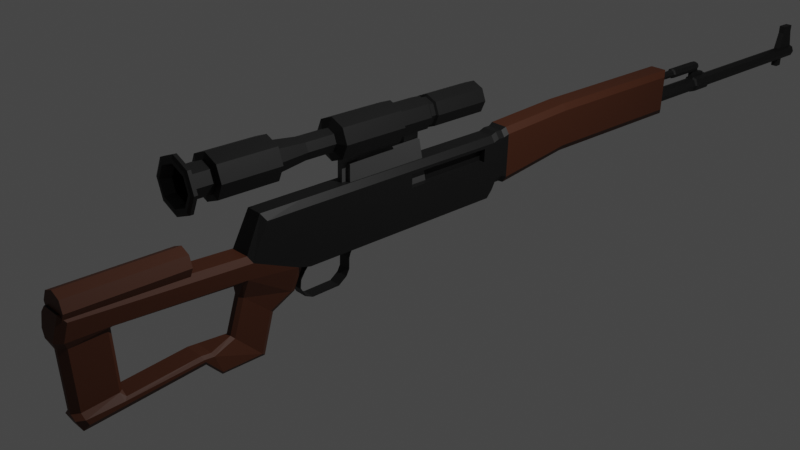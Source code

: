 # Source: Dragunov.blend  (saved by Blender 2.80.75; exported with 4.5.12 LTS)
import bpy
from mathutils import Matrix  # noqa: F401  (used for matrix-valued properties, if any)

bpy.ops.wm.read_factory_settings(use_empty=True)
scene = bpy.context.scene
scene.name = 'Scene'

# ---- collections
col_collection = bpy.data.collections.new('Collection'); scene.collection.children.link(col_collection)

# ---- materials (node trees are filled in below, after node groups)
mat_body = bpy.data.materials.new('Body')
mat_body.alpha_threshold = 0.0
mat_body.use_transparent_shadow = False
mat_body.line_color = (0.0, 0.0, 0.0, 1.0)
mat_wood = bpy.data.materials.new('Wood')
mat_wood.use_transparent_shadow = False
mat_secondary = bpy.data.materials.new('Secondary')
mat_secondary.use_transparent_shadow = False

# ---- material node trees
mat_body.use_nodes = True; mat_body.node_tree.nodes.clear()
_N = mat_body.node_tree.nodes; _L = mat_body.node_tree.links
n0 = _N.new('ShaderNodeOutputMaterial'); n0.name = 'Material Output'; n0.location = (300, 300)
n1 = _N.new('ShaderNodeBsdfPrincipled'); n1.name = 'Principled BSDF'; n1.location = (10, 300)
n1.distribution = 'GGX'
n1.subsurface_method = 'BURLEY'
n1.inputs[0].default_value = (0.02635, 0.02635, 0.02635, 1.0)
n1.inputs[1].default_value = 0.6909
n1.inputs[2].default_value = 0.5227
n1.inputs[3].default_value = 1.45
n1.inputs[27].default_value = (0.0, 0.0, 0.0, 1.0)
n1.inputs[28].default_value = 1.0
_L.new(n1.outputs[0], n0.inputs[0])
n0.is_active_output = True
mat_wood.use_nodes = True; mat_wood.node_tree.nodes.clear()
_N = mat_wood.node_tree.nodes; _L = mat_wood.node_tree.links
n0 = _N.new('ShaderNodeOutputMaterial'); n0.name = 'Material Output'; n0.location = (300, 300)
n1 = _N.new('ShaderNodeBsdfPrincipled'); n1.name = 'Principled BSDF'; n1.location = (10, 300)
n1.distribution = 'GGX'
n1.subsurface_method = 'BURLEY'
n1.inputs[0].default_value = (0.07221, 0.01928, 0.00583, 1.0)
n1.inputs[2].default_value = 0.6
n1.inputs[3].default_value = 1.45
n1.inputs[27].default_value = (0.0, 0.0, 0.0, 1.0)
n1.inputs[28].default_value = 1.0
_L.new(n1.outputs[0], n0.inputs[0])
n0.is_active_output = True
mat_secondary.use_nodes = True; mat_secondary.node_tree.nodes.clear()
_N = mat_secondary.node_tree.nodes; _L = mat_secondary.node_tree.links
n0 = _N.new('ShaderNodeOutputMaterial'); n0.name = 'Material Output'; n0.location = (300, 300)
n1 = _N.new('ShaderNodeBsdfPrincipled'); n1.name = 'Principled BSDF'; n1.location = (10, 300)
n1.distribution = 'GGX'
n1.subsurface_method = 'BURLEY'
n1.inputs[0].default_value = (0.09363, 0.09363, 0.09363, 1.0)
n1.inputs[1].default_value = 0.3136
n1.inputs[3].default_value = 1.45
n1.inputs[27].default_value = (0.0, 0.0, 0.0, 1.0)
n1.inputs[28].default_value = 1.0
_L.new(n1.outputs[0], n0.inputs[0])
n0.is_active_output = True

# ---- world
world_world = bpy.data.worlds.new('World'); scene.world = world_world
world_world.use_nodes = True; world_world.node_tree.nodes.clear()
_N = world_world.node_tree.nodes; _L = world_world.node_tree.links
n0 = _N.new('ShaderNodeOutputWorld'); n0.name = 'World Output'; n0.location = (300, 300)
n1 = _N.new('ShaderNodeBackground'); n1.name = 'Background'; n1.location = (10, 300)
n1.inputs[0].default_value = (0.05088, 0.05088, 0.05088, 1.0)
_L.new(n1.outputs[0], n0.inputs[0])
n0.is_active_output = True
world_world.color = (0.05088, 0.05088, 0.05088)
world_world.use_sun_shadow = False
world_world.sun_shadow_jitter_overblur = 0.0

# ---- cameras
cam_camera = bpy.data.cameras.new('Camera')
cam_camera.clip_end = 100.0
cam_camera.ortho_scale = 7.314

# ---- lights
light_light = bpy.data.lights.new('Light', 'POINT')
light_light.transmission_factor = 0.0
light_light.energy = 1000.0
light_light.shadow_soft_size = 0.1
light_light.shadow_maximum_resolution = 0.006
light_light.use_absolute_resolution = True

# ---- meshes
me_cube = bpy.data.meshes.new('Cube')
me_cube.from_pydata([(-1.029e-08, -1.936, 0.09249), (-1.029e-08, -3.135, 0.09249), (0.1106, -1.936, 0.04668), (0.1106, -3.135, 0.04668), (0.1564, -1.936, -0.06392), (0.1564, -3.135, -0.06392), (0.1106, -1.936, -0.1745), (0.1106, -3.135, -0.1745), (-2.397e-08, -1.936, -0.2203), (-2.397e-08, -3.135, -0.2203), (-0.1106, -1.936, -0.1745), (-0.1106, -3.135, -0.1745), (-0.1564, -1.936, -0.06392), (-0.1564, -3.135, -0.06392), (-0.1106, -1.936, 0.04668), (-0.1106, -3.135, 0.04668), (0.1351, 1.854, 0.126), (0.08753, 1.854, 0.1954), (0.08774, 1.854, -0.4926), (0.1351, 1.854, -0.4149), (0.1351, 1.786, -0.4926), (0.08745, -0.7122, 0.1954), (0.1351, -0.7122, 0.1261), (0.1372, -0.7878, -0.4536), (0.08685, -0.7122, -0.4926), (0.1351, -0.6441, -0.4926), (0.1351, -0.7122, -0.4246), (-0.08788, 1.854, 0.1954), (-0.1351, 1.854, 0.126), (-0.1351, 1.854, -0.4149), (-0.08774, 1.854, -0.4926), (-0.1351, 1.786, -0.4926), (-0.1351, -0.7122, 0.1261), (-0.08791, -0.7122, 0.1954), (-0.08672, -0.7122, -0.4926), (-0.1372, -0.7859, -0.4546), (-0.1351, -0.7122, -0.4246), (-0.1351, -0.6441, -0.4926), (-0.1428, -1.297, -0.2339), (-0.1058, -1.341, -0.1678), (-0.1385, -1.13, 0.1254), (-0.08793, -1.173, 0.1942), (0.1385, -1.13, 0.1254), (0.08732, -1.173, 0.1942), (0.105, -1.341, -0.1678), (0.1423, -1.299, -0.2364), (-0.0234, -0.7578, -0.7547), (-0.07684, -0.8321, -0.7163), (0.07695, -0.8336, -0.7156), (0.02354, -0.7578, -0.7547), (-0.007428, -1.002, -0.8978), (-0.05567, -1.062, -0.8485), (0.05567, -1.062, -0.8483), (0.007582, -1.002, -0.8978), (-0.007395, -1.113, -1.326), (-0.05567, -1.172, -1.27), (0.05567, -1.171, -1.271), (0.007577, -1.113, -1.326), (-0.08671, -1.649, -1.274), (-0.1351, -1.673, -1.218), (0.1351, -1.672, -1.22), (0.08693, -1.649, -1.274), (-0.08655, -1.819, -1.103), (-0.1351, -1.853, -1.036), (0.1351, -1.851, -1.04), (0.08684, -1.819, -1.103), (-0.1351, -3.009, -1.166), (-0.08587, -3.044, -1.241), (0.1351, -3.007, -1.171), (0.08635, -3.044, -1.241), (-0.08528, -3.107, -1.119), (-0.1351, -3.038, -1.111), (0.1351, -3.038, -1.111), (0.08591, -3.107, -1.119), (-0.1351, -2.607, -1.121), (-0.08628, -2.572, -1.188), (0.1351, -2.604, -1.125), (0.08665, -2.572, -1.188), (-0.01977, -3.112, -1.078), (-0.07114, -3.042, -1.07), (0.07114, -3.043, -1.07), (0.02148, -3.112, -1.078), (-0.01976, -3.16, -0.4416), (-0.07114, -3.091, -0.4338), (0.07114, -3.091, -0.4338), (0.02173, -3.16, -0.4416), (-0.1152, -3.133, -0.3468), (-0.06372, -3.207, -0.3433), (-0.1247, -3.195, -0.2777), (0.1152, -3.134, -0.3468), (0.06621, -3.207, -0.3433), (-0.1058, -3.161, -0.08127), (-0.1434, -3.172, -0.1474), (0.143, -3.101, -0.1539), (0.1044, -3.161, -0.08127), (0.143, -2.638, -0.1756), (0.1047, -2.626, -0.1067), (-0.1434, -2.637, -0.1728), (-0.1058, -2.626, -0.1067), (0.08773, 1.921, -0.3643), (0.1351, 1.921, -0.2893), (-0.1351, 1.921, -0.2893), (-0.08773, 1.921, -0.3643), (0.1351, 1.921, 0.15), (0.08758, 1.921, 0.2194), (-0.08784, 1.921, 0.2194), (-0.1351, 1.921, 0.15), (0.08769, 2.006, -0.3643), (0.1351, 2.006, -0.2902), (-0.1351, 2.006, -0.2902), (-0.08769, 2.006, -0.3643), (0.1351, 2.006, 0.1499), (0.08758, 2.006, 0.2194), (-0.08778, 2.006, 0.2194), (-0.1351, 2.006, 0.1499), (0.09945, 2.063, -0.3897), (0.1468, 2.063, -0.3164), (-0.1468, 2.063, -0.3164), (-0.09946, 2.063, -0.3897), (0.1468, 2.063, 0.1754), (0.09938, 2.063, 0.2448), (-0.09953, 2.063, 0.2448), (-0.1468, 2.063, 0.1754), (0.09949, 3.019, -0.2607), (0.1468, 3.019, -0.188), (-0.1468, 3.019, -0.188), (-0.09949, 3.019, -0.2607), (0.1468, 3.019, 0.2267), (0.09945, 3.019, 0.296), (-0.09956, 3.019, 0.296), (-0.1468, 3.019, 0.2267), (0.1468, 4.916, -0.1882), (0.0995, 4.984, -0.2607), (-0.09951, 4.984, -0.2607), (-0.1468, 4.984, -0.1882), (0.1468, 4.916, 0.2267), (0.09949, 4.984, 0.296), (-0.1468, 4.984, 0.2267), (-0.09957, 4.984, 0.296), (-0.08783, -1.387, -0.4298), (-0.1223, -1.349, -0.3996), (0.1223, -1.349, -0.3996), (0.08783, -1.387, -0.4298), (-0.05567, -1.362, -0.6), (-0.02848, -1.395, -0.5729), (0.02848, -1.395, -0.5729), (0.05567, -1.363, -0.5998), (-0.05567, -1.474, -0.9838), (-0.02858, -1.506, -0.9535), (0.02858, -1.506, -0.9535), (0.05567, -1.474, -0.9836), (-0.1351, -1.757, -1.023), (-0.108, -1.772, -0.9886), (0.108, -1.772, -0.9886), (0.1351, -1.757, -1.023), (-0.1351, -1.864, -1.015), (-0.1079, -1.881, -0.9812), (0.1079, -1.881, -0.9812), (0.1351, -1.864, -1.015), (-0.1351, -2.668, -1.091), (-0.1077, -2.635, -1.066), (0.1077, -2.635, -1.066), (0.1351, -2.669, -1.091), (-0.07114, -2.675, -1.029), (-0.04308, -2.639, -1.025), (0.04308, -2.639, -1.025), (0.07114, -2.676, -1.029), (-0.07114, -2.724, -0.3925), (-0.04306, -2.688, -0.3885), (0.04306, -2.688, -0.3885), (0.07114, -2.724, -0.3925), (-0.1184, -2.702, -0.3453), (-0.08765, -2.672, -0.3688), (0.08765, -2.672, -0.3688), (0.1184, -2.703, -0.3453), (0.04577, 5.297, 0.2099), (-1.562e-08, 5.297, 0.2288), (-1.618e-08, 5.277, 0.2114), (-1.618e-08, 4.974, 0.2114), (0.03348, 5.277, 0.1976), (0.03348, 4.974, 0.1976), (0.04734, 5.277, 0.1641), (0.04734, 4.974, 0.1641), (0.03348, 5.277, 0.1306), (0.03348, 4.974, 0.1306), (-2.032e-08, 5.277, 0.1168), (-2.032e-08, 4.974, 0.1168), (-0.03348, 5.277, 0.1306), (-0.03348, 4.974, 0.1306), (-0.04734, 5.277, 0.1641), (-0.04734, 4.974, 0.1641), (-0.03348, 5.277, 0.1976), (-0.03348, 4.974, 0.1976), (0.06473, 5.297, 0.1641), (0.04577, 5.297, 0.1183), (-2.128e-08, 5.297, 0.09937), (-0.04577, 5.297, 0.1183), (-0.06473, 5.297, 0.1641), (-0.04577, 5.297, 0.2099), (-0.04577, 5.778, 0.2099), (-1.562e-08, 5.778, 0.2288), (-0.06473, 5.778, 0.1641), (-0.04577, 5.778, 0.1183), (-2.128e-08, 5.778, 0.09937), (0.04577, 5.778, 0.1183), (0.06473, 5.778, 0.1641), (0.04577, 5.778, 0.2099), (-0.03316, 5.83, 0.1973), (-1.581e-08, 5.83, 0.211), (-0.0469, 5.83, 0.1641), (-0.03316, 5.83, 0.1309), (-1.991e-08, 5.83, 0.1172), (0.03316, 5.83, 0.1309), (0.0469, 5.83, 0.1641), (0.03316, 5.83, 0.1973), (0.07522, 5.774, 0.004269), (-1.365e-08, 5.774, 0.03543), (-1.449e-08, 5.75, 0.01748), (-1.449e-08, 4.934, 0.01748), (0.06253, 5.75, -0.008421), (0.06253, 4.934, -0.008421), (0.08843, 5.75, -0.07095), (0.08843, 4.934, -0.07095), (0.06253, 5.75, -0.1335), (0.06253, 4.934, -0.1335), (-2.222e-08, 5.75, -0.1594), (-2.222e-08, 4.934, -0.1594), (-0.06253, 5.75, -0.1335), (-0.06253, 4.934, -0.1335), (-0.08843, 5.75, -0.07095), (-0.08843, 4.934, -0.07095), (-0.06253, 5.75, -0.008421), (-0.06253, 4.934, -0.008421), (0.1064, 5.774, -0.07095), (0.07522, 5.774, -0.1462), (-2.295e-08, 5.774, -0.1773), (-0.07522, 5.774, -0.1462), (-0.1064, 5.774, -0.07095), (-0.07522, 5.774, 0.004269), (-0.07522, 6.045, 0.00427), (-1.365e-08, 6.045, 0.03543), (-0.1064, 6.045, -0.07095), (-0.07522, 6.045, -0.1462), (-2.295e-08, 6.045, -0.1773), (0.07522, 6.045, -0.1462), (0.1064, 6.045, -0.07095), (0.07522, 6.045, 0.00427), (-0.06061, 6.07, -0.01034), (-1.416e-08, 6.07, 0.01476), (-0.08571, 6.07, -0.07095), (-0.06061, 6.07, -0.1316), (-2.166e-08, 6.07, -0.1567), (0.06061, 6.07, -0.1316), (0.08571, 6.07, -0.07095), (0.06061, 6.07, -0.01034), (-0.06061, 8.233, -0.01035), (-1.416e-08, 8.233, 0.01476), (-0.08571, 8.233, -0.07095), (-0.06061, 8.233, -0.1316), (-2.166e-08, 8.233, -0.1567), (0.06061, 8.233, -0.1316), (0.08571, 8.233, -0.07095), (0.06061, 8.233, -0.01035), (-0.02684, 5.728, 0.002699), (-0.02684, 5.728, 0.06923), (-0.02684, 5.978, 0.002699), (-0.02684, 5.978, 0.06923), (0.02684, 5.728, 0.002699), (0.02684, 5.728, 0.06923), (0.02684, 5.978, 0.002699), (0.02684, 5.978, 0.06923), (-0.02684, 5.736, 0.08321), (-0.02684, 5.868, 0.08321), (0.02684, 5.868, 0.08321), (0.02684, 5.736, 0.08321), (-0.02684, 5.736, 0.1552), (-0.02684, 5.816, 0.1552), (0.02684, 5.816, 0.1552), (0.02684, 5.736, 0.1552), (-0.04048, 7.903, -0.2405), (-0.04048, 7.903, -0.01357), (-0.04048, 7.999, -0.2405), (-0.04048, 7.999, -0.01357), (0.04048, 7.903, -0.2405), (0.04048, 7.903, -0.01357), (0.04048, 7.999, -0.2405), (0.04048, 7.999, -0.01357), (-0.04048, 7.906, 0.007919), (-0.04048, 8.198, 0.007919), (0.04048, 8.198, 0.007919), (0.04048, 7.906, 0.007919), (-0.04048, 7.969, 0.2201), (-0.04048, 8.146, 0.2201), (0.04048, 8.146, 0.2201), (0.04048, 7.969, 0.2201), (-0.04048, 7.969, 0.3109), (-0.04048, 8.146, 0.3109), (0.04048, 8.146, 0.3109), (0.04048, 7.969, 0.3109), (-0.1351, -0.6302, -0.4926), (0.1351, -0.6302, -0.4926), (-0.1351, -0.6214, -0.4926), (0.1351, -0.6214, -0.4926), (-0.06853, -0.6302, -0.5302), (0.06345, -0.6302, -0.5302), (-0.06853, -0.6214, -0.5302), (0.06345, -0.6214, -0.5302), (-0.06853, -0.6618, -0.5631), (0.06345, -0.6618, -0.5631), (-0.06853, -0.6539, -0.567), (0.06345, -0.6539, -0.567), (-0.06853, -0.7105, -0.6415), (0.06345, -0.7105, -0.6415), (-0.06853, -0.7025, -0.6454), (0.06345, -0.7025, -0.6454), (-0.06853, -0.7174, -0.7356), (0.06345, -0.7174, -0.7356), (-0.06853, -0.7094, -0.7317), (0.06345, -0.7094, -0.7317), (-0.06853, -0.6604, -0.8332), (0.06345, -0.6604, -0.8332), (-0.06853, -0.6524, -0.8293), (0.06345, -0.6524, -0.8293), (-0.06853, -0.5641, -0.8763), (0.06345, -0.5641, -0.8763), (-0.06853, -0.5645, -0.8675), (0.06345, -0.5645, -0.8675), (-0.06853, -0.2351, -0.8693), (0.06345, -0.2351, -0.8693), (-0.06853, -0.2355, -0.8605), (0.06345, -0.2355, -0.8605), (-0.06853, -0.1376, -0.7997), (0.06345, -0.1376, -0.7997), (-0.06853, -0.1446, -0.7942), (0.06345, -0.1446, -0.7942), (-0.06853, -0.1033, -0.7302), (0.06345, -0.1033, -0.7302), (-0.06853, -0.1121, -0.7316), (0.06345, -0.1121, -0.7316), (-0.06853, -0.102, -0.6086), (0.06345, -0.102, -0.6086), (-0.06853, -0.1107, -0.61), (0.06345, -0.1107, -0.61), (-0.06853, -0.08708, -0.5623), (0.06345, -0.08708, -0.5623), (-0.06853, -0.0959, -0.5615), (0.06345, -0.0959, -0.5615), (-0.06853, -0.05394, -0.505), (0.06345, -0.05394, -0.505), (-0.06853, -0.06276, -0.5042), (0.06345, -0.06277, -0.5042), (-0.06314, -0.04904, -0.4515), (0.124, -0.04904, -0.4515), (-0.06314, -0.05786, -0.4507), (0.124, -0.05786, -0.4507), (-0.03075, -0.17, 0.1206), (-0.03075, -0.17, 0.4647), (-0.03075, 0.01797, 0.1206), (-0.03075, 0.01797, 0.4647), (0.03075, -0.17, 0.1206), (0.03075, -0.17, 0.4647), (0.03075, 0.01797, 0.1206), (0.03075, 0.01797, 0.4647), (-0.03075, 0.6275, 0.1206), (-0.03075, 0.6275, 0.4867), (-0.03075, 0.8155, 0.1206), (-0.03075, 0.8155, 0.4867), (0.03075, 0.6275, 0.1206), (0.03075, 0.6275, 0.4867), (0.03075, 0.8155, 0.1206), (0.03075, 0.8155, 0.4867), (-8.028e-09, 0.4632, 0.8663), (-8.028e-09, -0.2679, 0.8663), (0.1548, 0.4632, 0.8022), (0.1548, -0.2679, 0.8022), (0.2189, 0.4632, 0.6474), (0.2189, -0.2679, 0.6474), (0.1548, 0.4632, 0.4926), (0.1548, -0.2679, 0.4926), (-2.716e-08, 0.4632, 0.4285), (-2.716e-08, -0.2679, 0.4285), (-0.1548, 0.4632, 0.4926), (-0.1548, -0.2679, 0.4926), (-0.2189, 0.4632, 0.6474), (-0.2189, -0.2679, 0.6474), (-0.1548, 0.4632, 0.8022), (-0.1548, -0.2679, 0.8022), (-1.199e-08, 0.4954, 0.8265), (0.1266, 0.4954, 0.774), (0.179, 0.4954, 0.6474), (0.1266, 0.4954, 0.5208), (-2.764e-08, 0.4954, 0.4684), (-0.1266, 0.4954, 0.5208), (-0.179, 0.4954, 0.6474), (-0.1266, 0.4954, 0.774), (-1.199e-08, 0.8552, 0.8265), (0.1266, 0.8552, 0.774), (0.179, 0.8552, 0.6474), (0.1266, 0.8552, 0.5208), (-2.764e-08, 0.8552, 0.4684), (-0.1266, 0.8552, 0.5208), (-0.179, 0.8552, 0.6474), (-0.1266, 0.8552, 0.774), (-1.519e-08, 0.8826, 0.7999), (0.1078, 0.8826, 0.7552), (0.1525, 0.8826, 0.6474), (0.1078, 0.8826, 0.5396), (-2.852e-08, 0.8826, 0.4949), (-0.1078, 0.8826, 0.5396), (-0.1525, 0.8826, 0.6474), (-0.1078, 0.8826, 0.7552), (-1.519e-08, 0.9401, 0.7999), (0.1078, 0.9401, 0.7552), (0.1525, 0.9401, 0.6474), (0.1078, 0.9401, 0.5396), (-2.852e-08, 0.9401, 0.4949), (-0.1078, 0.9401, 0.5396), (-0.1525, 0.9401, 0.6474), (-0.1078, 0.9401, 0.7552), (-1.25e-08, 0.9548, 0.8234), (0.1244, 0.9548, 0.7719), (0.176, 0.9548, 0.6474), (0.1244, 0.9548, 0.523), (-2.789e-08, 0.9548, 0.4714), (-0.1244, 0.9548, 0.523), (-0.176, 0.9548, 0.6474), (-0.1244, 0.9548, 0.7719), (-1.303e-08, 1.627, 0.7988), (0.1137, 1.627, 0.7517), (0.1569, 1.627, 0.6474), (0.1137, 1.627, 0.5432), (-2.842e-08, 1.627, 0.4961), (-0.1137, 1.627, 0.5432), (-0.1569, 1.627, 0.6474), (-0.1137, 1.627, 0.7517), (0.08697, -0.3138, 0.7344), (-1.757e-08, -0.3138, 0.7704), (0.123, -0.3138, 0.6474), (0.08697, -0.3138, 0.5605), (-2.832e-08, -0.3138, 0.5244), (-0.08697, -0.3138, 0.5605), (-0.123, -0.3138, 0.6474), (-0.08697, -0.3138, 0.7344), (0.08697, -0.6462, 0.7344), (-1.757e-08, -0.6462, 0.7704), (0.123, -0.6462, 0.6474), (0.08697, -0.6462, 0.5605), (-2.832e-08, -0.6462, 0.5244), (-0.08697, -0.6462, 0.5605), (-0.123, -0.6462, 0.6474), (-0.08697, -0.6462, 0.7344), (0.1178, -0.9896, 0.7652), (-1.158e-08, -0.9896, 0.814), (0.1666, -0.9896, 0.6474), (0.1178, -0.9896, 0.5296), (-2.614e-08, -0.9896, 0.4808), (-0.1178, -0.9896, 0.5296), (-0.1666, -0.9896, 0.6474), (-0.1178, -0.9896, 0.7652), (0.1633, -1.007, 0.8108), (-4.895e-09, -1.007, 0.8784), (0.231, -1.007, 0.6474), (0.1633, -1.007, 0.4841), (-2.509e-08, -1.007, 0.4164), (-0.1633, -1.007, 0.4841), (-0.231, -1.007, 0.6474), (-0.1633, -1.007, 0.8108), (0.1633, -1.654, 0.8108), (-4.895e-09, -1.654, 0.8784), (0.231, -1.654, 0.6474), (0.1633, -1.654, 0.4841), (-2.509e-08, -1.654, 0.4164), (-0.1633, -1.654, 0.4841), (-0.231, -1.654, 0.6474), (-0.1633, -1.654, 0.8108), (0.1167, -1.673, 0.7641), (-1.094e-08, -1.673, 0.8125), (0.165, -1.673, 0.6474), (0.1167, -1.673, 0.5307), (-2.537e-08, -1.673, 0.4824), (-0.1167, -1.673, 0.5307), (-0.165, -1.673, 0.6474), (-0.1167, -1.673, 0.7641), (0.1167, -1.881, 0.7641), (-1.094e-08, -1.881, 0.8125), (0.165, -1.881, 0.6474), (0.1167, -1.881, 0.5307), (-2.537e-08, -1.881, 0.4824), (-0.1167, -1.881, 0.5307), (-0.165, -1.881, 0.6474), (-0.1167, -1.881, 0.7641), (0.1998, -1.922, 0.8472), (-8.296e-10, -1.922, 0.93), (0.2826, -1.922, 0.6474), (0.1998, -1.922, 0.4476), (-2.553e-08, -1.922, 0.3648), (-0.1998, -1.922, 0.4476), (-0.2826, -1.922, 0.6474), (-0.1998, -1.922, 0.8472), (0.1998, -1.96, 0.8472), (-8.296e-10, -1.96, 0.93), (0.2826, -1.96, 0.6474), (0.1998, -1.96, 0.4476), (-2.553e-08, -1.96, 0.3648), (-0.1998, -1.96, 0.4476), (-0.2826, -1.96, 0.6474), (-0.1998, -1.96, 0.8472), (0.1584, -1.975, 0.7895), (-5.944e-09, -1.975, 0.8551), (0.2173, -1.975, 0.6474), (0.1584, -1.975, 0.5053), (-2.645e-08, -1.975, 0.4397), (-0.1584, -1.975, 0.5053), (-0.2173, -1.975, 0.6474), (-0.1584, -1.975, 0.7895), (-1.25e-08, 1.627, 0.8234), (0.1244, 1.627, 0.7719), (0.176, 1.627, 0.6474), (0.1244, 1.627, 0.523), (-2.789e-08, 1.627, 0.4714), (-0.1244, 1.627, 0.523), (-0.176, 1.627, 0.6474), (-0.1244, 1.627, 0.7719), (0.1769, -1.975, 0.8243), (-4.578e-09, -1.975, 0.8976), (0.2502, -1.975, 0.6474), (0.1769, -1.975, 0.4705), (-2.645e-08, -1.975, 0.3972), (-0.1769, -1.975, 0.4705), (-0.2502, -1.975, 0.6474), (-0.1769, -1.975, 0.8243), (0.1351, 0.6568, 0.09232), (0.1351, 1.709, 0.09229), (0.1351, 1.709, -0.05616), (0.1351, 0.6568, -0.05616), (0.1351, 0.6334, 0.1261), (0.1351, 1.733, 0.126), (0.1351, 1.733, -0.06925), (0.1351, 0.6334, -0.06925), (0.06486, 0.6568, 0.09232), (0.06486, 1.709, 0.09229), (0.06486, 1.709, -0.05616), (0.06486, 0.6568, -0.05616)], [], [(27, 17, 104, 105), (145, 144, 148, 149), (32, 36, 35, 38, 40), (23, 26, 22, 42, 45), (17, 27, 33, 21), (37, 36, 32, 28, 29, 31, 301, 299), (38, 35, 47, 140), (34, 24, 49, 46), (21, 33, 41, 43), (140, 47, 51, 143), (38, 140, 171, 97), (44, 43, 41, 39), (96, 98, 91, 94), (29, 28, 106, 101), (54, 57, 61, 58), (50, 53, 57, 54), (48, 141, 146, 52), (141, 45, 95, 174), (153, 152, 156, 157), (52, 146, 150, 56), (149, 148, 152, 153), (143, 51, 55, 147), (157, 156, 160, 161), (147, 55, 59, 151), (58, 61, 65, 62), (56, 150, 154, 60), (165, 164, 168, 169), (151, 59, 63, 155), (62, 65, 77, 75), (60, 154, 158, 64), (159, 71, 79, 163), (76, 162, 72, 68), (70, 73, 81, 78), (67, 69, 73, 70), (64, 158, 162, 76), (75, 77, 69, 67), (155, 63, 74, 159), (161, 160, 164, 165), (82, 85, 90, 87), (159, 74, 66, 71), (72, 162, 166, 80), (78, 81, 85, 82), (94, 91, 92, 88, 87, 90), (80, 166, 170, 84), (163, 79, 83, 167), (169, 168, 172, 173), (174, 95, 93, 89), (84, 170, 174, 89), (167, 83, 86, 171), (174, 173, 172, 171, 86, 88, 87, 90, 89), (97, 171, 86, 88, 92), (99, 102, 110, 107), (44, 39, 98, 96), (23, 45, 141, 48), (142, 139, 144, 145), (46, 49, 53, 50), (107, 110, 118, 115), (31, 30, 18, 20, 302, 301), (18, 30, 102, 99), (20, 19, 16, 536, 537, 538, 535, 22, 26, 25, 300, 302), (113, 112, 120, 121), (101, 106, 114, 109), (105, 104, 112, 113), (103, 100, 108, 111), (119, 116, 124, 127), (111, 108, 116, 119), (115, 118, 126, 123), (109, 114, 122, 117), (133, 134, 137, 138, 136, 132), (123, 126, 133, 132), (117, 122, 130, 125), (121, 120, 128, 129), (125, 130, 137, 134), (129, 128, 136, 138), (127, 124, 131, 135), (0, 1, 3, 2), (2, 3, 5, 4), (4, 5, 7, 6), (6, 7, 9, 8), (8, 9, 11, 10), (10, 11, 13, 12), (3, 1, 15, 13, 11, 9, 7, 5), (12, 13, 15, 14), (14, 15, 1, 0), (0, 2, 4, 6, 8, 10, 12, 14), (18, 19, 20), (23, 24, 25, 26), (29, 30, 31), (34, 35, 36, 37), (86, 87, 88), (17, 21, 22, 535, 536, 16), (33, 27, 28, 32), (39, 41, 40, 38), (43, 44, 45, 42), (32, 40, 41, 33), (42, 22, 21, 43), (23, 48, 49, 24), (47, 35, 34, 46), (53, 49, 48, 52), (51, 47, 46, 50), (57, 53, 52, 56), (55, 51, 50, 54), (54, 58, 59, 55), (61, 57, 56, 60), (58, 62, 63, 59), (65, 61, 60, 64), (68, 72, 73, 69), (71, 66, 67, 70), (75, 67, 66, 74), (77, 65, 64, 76), (62, 75, 74, 63), (69, 77, 76, 68), (70, 78, 79, 71), (72, 80, 81, 73), (85, 81, 80, 84), (83, 79, 78, 82), (90, 85, 84, 89), (86, 83, 82, 87), (38, 97, 98, 39), (96, 94, 93, 95), (44, 96, 95, 45), (97, 92, 91, 98), (89, 93, 94, 90), (27, 105, 106, 28), (102, 30, 29, 101), (100, 19, 18, 99), (16, 103, 104, 17), (103, 111, 112, 104), (114, 106, 105, 113), (99, 107, 108, 100), (110, 102, 101, 109), (113, 121, 122, 114), (118, 110, 109, 117), (116, 108, 107, 115), (111, 119, 120, 112), (117, 125, 126, 118), (124, 116, 115, 123), (119, 127, 128, 120), (130, 122, 121, 129), (135, 131, 132, 136), (127, 135, 136, 128), (137, 130, 129, 138), (123, 132, 131, 124), (133, 126, 125, 134), (16, 19, 100, 103), (140, 143, 144, 139), (146, 141, 142, 145), (145, 149, 150, 146), (148, 144, 143, 147), (152, 148, 147, 151), (154, 150, 149, 153), (156, 152, 151, 155), (158, 154, 153, 157), (160, 156, 155, 159), (162, 158, 157, 161), (164, 160, 159, 163), (166, 162, 161, 165), (165, 169, 170, 166), (163, 167, 168, 164), (169, 173, 174, 170), (167, 171, 172, 168), (173, 142, 141, 174), (171, 140, 139, 172), (139, 142, 173, 172), (195, 196, 202, 203), (187, 189, 197, 196), (177, 178, 180, 179), (176, 175, 206, 200), (179, 181, 193, 175), (179, 180, 182, 181), (175, 193, 205, 206), (177, 179, 175, 176), (181, 182, 184, 183), (196, 197, 201, 202), (185, 187, 196, 195), (183, 184, 186, 185), (198, 176, 200, 199), (183, 185, 195, 194), (185, 186, 188, 187), (200, 206, 214, 208), (189, 191, 198, 197), (187, 188, 190, 189), (180, 178, 192, 190, 188, 186, 184, 182), (193, 194, 204, 205), (189, 190, 192, 191), (197, 198, 199, 201), (191, 177, 176, 198), (191, 192, 178, 177), (181, 183, 194, 193), (194, 195, 203, 204), (208, 214, 213, 212, 211, 210, 209, 207), (205, 204, 212, 213), (203, 202, 210, 211), (201, 199, 207, 209), (206, 205, 213, 214), (204, 203, 211, 212), (202, 201, 209, 210), (199, 200, 208, 207), (233, 234, 244, 245), (221, 223, 234, 233), (217, 218, 220, 219), (238, 216, 240, 239), (231, 217, 216, 238), (219, 220, 222, 221), (216, 215, 246, 240), (227, 229, 237, 236), (221, 222, 224, 223), (235, 236, 242, 243), (219, 221, 233, 215), (223, 224, 226, 225), (237, 238, 239, 241), (217, 219, 215, 216), (225, 226, 228, 227), (241, 239, 247, 249), (225, 227, 236, 235), (227, 228, 230, 229), (220, 218, 232, 230, 228, 226, 224, 222), (215, 233, 245, 246), (229, 230, 232, 231), (234, 235, 243, 244), (229, 231, 238, 237), (231, 232, 218, 217), (223, 225, 235, 234), (236, 237, 241, 242), (248, 254, 262, 256), (246, 245, 253, 254), (244, 243, 251, 252), (242, 241, 249, 250), (239, 240, 248, 247), (240, 246, 254, 248), (245, 244, 252, 253), (243, 242, 250, 251), (256, 262, 261, 260, 259, 258, 257, 255), (253, 252, 260, 261), (251, 250, 258, 259), (249, 247, 255, 257), (254, 253, 261, 262), (252, 251, 259, 260), (250, 249, 257, 258), (247, 248, 256, 255), (263, 264, 266, 265), (265, 266, 270, 269), (269, 270, 268, 267), (267, 268, 264, 263), (265, 269, 267, 263), (268, 270, 273, 274), (274, 273, 277, 278), (266, 264, 271, 272), (264, 268, 274, 271), (270, 266, 272, 273), (277, 276, 275, 278), (272, 271, 275, 276), (271, 274, 278, 275), (273, 272, 276, 277), (279, 280, 282, 281), (281, 282, 286, 285), (285, 286, 284, 283), (283, 284, 280, 279), (281, 285, 283, 279), (282, 280, 287, 288), (289, 288, 292, 293), (280, 284, 290, 287), (286, 282, 288, 289), (284, 286, 289, 290), (294, 293, 297, 298), (290, 289, 293, 294), (288, 287, 291, 292), (287, 290, 294, 291), (297, 296, 295, 298), (292, 291, 295, 296), (291, 294, 298, 295), (293, 292, 296, 297), (306, 304, 308, 310), (299, 300, 25, 24, 34, 37), (302, 300, 304, 306), (300, 299, 303, 304), (301, 302, 306, 305), (299, 301, 305, 303), (309, 310, 314, 313), (304, 303, 307, 308), (305, 306, 310, 309), (303, 305, 309, 307), (314, 312, 316, 318), (307, 309, 313, 311), (310, 308, 312, 314), (308, 307, 311, 312), (318, 316, 320, 322), (312, 311, 315, 316), (313, 314, 318, 317), (311, 313, 317, 315), (321, 322, 326, 325), (316, 315, 319, 320), (317, 318, 322, 321), (315, 317, 321, 319), (326, 324, 328, 330), (319, 321, 325, 323), (322, 320, 324, 326), (320, 319, 323, 324), (328, 327, 331, 332), (324, 323, 327, 328), (325, 326, 330, 329), (323, 325, 329, 327), (333, 334, 338, 337), (329, 330, 334, 333), (327, 329, 333, 331), (330, 328, 332, 334), (338, 336, 340, 342), (331, 333, 337, 335), (334, 332, 336, 338), (332, 331, 335, 336), (341, 342, 346, 345), (336, 335, 339, 340), (337, 338, 342, 341), (335, 337, 341, 339), (343, 345, 349, 347), (339, 341, 345, 343), (342, 340, 344, 346), (340, 339, 343, 344), (350, 348, 352, 354), (346, 344, 348, 350), (344, 343, 347, 348), (345, 346, 350, 349), (353, 354, 352, 351), (348, 347, 351, 352), (349, 350, 354, 353), (347, 349, 353, 351), (355, 356, 358, 357), (357, 358, 362, 361), (361, 362, 360, 359), (359, 360, 356, 355), (357, 361, 359, 355), (362, 358, 356, 360), (363, 364, 366, 365), (365, 366, 370, 369), (369, 370, 368, 367), (367, 368, 364, 363), (365, 369, 367, 363), (370, 366, 364, 368), (371, 372, 374, 373), (373, 374, 376, 375), (375, 376, 378, 377), (377, 378, 380, 379), (379, 380, 382, 381), (381, 382, 384, 383), (384, 382, 440, 441), (383, 384, 386, 385), (385, 386, 372, 371), (373, 375, 389, 388), (391, 392, 400, 399), (379, 381, 392, 391), (385, 371, 387, 394), (371, 373, 388, 387), (375, 377, 390, 389), (381, 383, 393, 392), (377, 379, 391, 390), (383, 385, 394, 393), (401, 402, 410, 409), (389, 390, 398, 397), (387, 388, 396, 395), (394, 387, 395, 402), (392, 393, 401, 400), (390, 391, 399, 398), (388, 389, 397, 396), (393, 394, 402, 401), (408, 409, 417, 416), (399, 400, 408, 407), (397, 398, 406, 405), (395, 396, 404, 403), (402, 395, 403, 410), (400, 401, 409, 408), (398, 399, 407, 406), (396, 397, 405, 404), (411, 412, 420, 419), (406, 407, 415, 414), (404, 405, 413, 412), (409, 410, 418, 417), (407, 408, 416, 415), (405, 406, 414, 413), (403, 404, 412, 411), (410, 403, 411, 418), (425, 426, 522, 521), (418, 411, 419, 426), (416, 417, 425, 424), (414, 415, 423, 422), (412, 413, 421, 420), (417, 418, 426, 425), (415, 416, 424, 423), (413, 414, 422, 421), (423, 424, 520, 519), (421, 422, 518, 517), (419, 420, 516, 515), (426, 419, 515, 522), (424, 425, 521, 520), (422, 423, 519, 518), (420, 421, 517, 516), (436, 442, 450, 444), (380, 378, 438, 439), (386, 384, 441, 442), (376, 374, 435, 437), (382, 380, 439, 440), (372, 386, 442, 436), (374, 372, 436, 435), (378, 376, 437, 438), (446, 445, 453, 454), (441, 440, 448, 449), (439, 438, 446, 447), (437, 435, 443, 445), (442, 441, 449, 450), (440, 439, 447, 448), (438, 437, 445, 446), (435, 436, 444, 443), (458, 457, 465, 466), (443, 444, 452, 451), (444, 450, 458, 452), (449, 448, 456, 457), (447, 446, 454, 455), (445, 443, 451, 453), (450, 449, 457, 458), (448, 447, 455, 456), (463, 462, 470, 471), (456, 455, 463, 464), (454, 453, 461, 462), (451, 452, 460, 459), (452, 458, 466, 460), (457, 456, 464, 465), (455, 454, 462, 463), (453, 451, 459, 461), (468, 474, 482, 476), (461, 459, 467, 469), (466, 465, 473, 474), (464, 463, 471, 472), (462, 461, 469, 470), (459, 460, 468, 467), (460, 466, 474, 468), (465, 464, 472, 473), (480, 479, 487, 488), (473, 472, 480, 481), (471, 470, 478, 479), (469, 467, 475, 477), (474, 473, 481, 482), (472, 471, 479, 480), (470, 469, 477, 478), (467, 468, 476, 475), (490, 489, 497, 498), (478, 477, 485, 486), (475, 476, 484, 483), (476, 482, 490, 484), (481, 480, 488, 489), (479, 478, 486, 487), (477, 475, 483, 485), (482, 481, 489, 490), (497, 496, 504, 505), (488, 487, 495, 496), (486, 485, 493, 494), (483, 484, 492, 491), (484, 490, 498, 492), (489, 488, 496, 497), (487, 486, 494, 495), (485, 483, 491, 493), (499, 500, 524, 523), (495, 494, 502, 503), (493, 491, 499, 501), (498, 497, 505, 506), (496, 495, 503, 504), (494, 493, 501, 502), (491, 492, 500, 499), (492, 498, 506, 500), (500, 506, 530, 524), (505, 504, 528, 529), (503, 502, 526, 527), (501, 499, 523, 525), (506, 505, 529, 530), (504, 503, 527, 528), (502, 501, 525, 526), (428, 427, 515, 516), (429, 428, 516, 517), (430, 429, 517, 518), (431, 430, 518, 519), (432, 431, 519, 520), (433, 432, 520, 521), (434, 433, 521, 522), (427, 434, 522, 515), (508, 507, 523, 524), (507, 509, 525, 523), (509, 510, 526, 525), (510, 511, 527, 526), (511, 512, 528, 527), (512, 513, 529, 528), (513, 514, 530, 529), (514, 508, 524, 530), (427, 428, 412, 411), (412, 413, 429, 428), (413, 414, 430, 429), (431, 430, 414, 415), (488, 512, 511, 487), (510, 486, 487, 511), (509, 485, 486, 510), (485, 509, 507, 483), (483, 507, 508, 484), (514, 490, 484, 508), (513, 489, 490, 514), (489, 513, 512, 488), (434, 427, 411, 418), (418, 417, 433, 434), (417, 416, 432, 433), (431, 432, 416, 415), (531, 534, 542, 539), (531, 532, 536, 535), (532, 533, 537, 536), (533, 534, 538, 537), (534, 531, 535, 538), (539, 542, 541, 540), (533, 532, 540, 541), (534, 533, 541, 542), (532, 531, 539, 540)])
me_cube.polygons.foreach_set('material_index', [0, 1, 0, 0, 0, 0, 1, 0, 0, 1, 1, 0, 0, 0, 1, 1, 1, 1, 1, 1, 1, 1, 1, 1, 1, 1, 1, 1, 1, 1, 1, 1, 1, 1, 1, 1, 1, 1, 1, 1, 1, 1, 1, 1, 1, 1, 1, 1, 1, 1, 1, 0, 1, 1, 1, 1, 0, 0, 0, 0, 0, 0, 0, 0, 1, 0, 1, 0, 1, 1, 1, 1, 1, 1, 1, 1, 1, 1, 0, 0, 1, 1, 1, 1, 1, 0, 0, 0, 0, 1, 0, 0, 0, 0, 0, 0, 1, 1, 1, 1, 1, 1, 1, 1, 1, 1, 1, 1, 1, 1, 1, 1, 1, 1, 1, 1, 1, 1, 1, 1, 1, 1, 1, 0, 0, 0, 0, 0, 0, 0, 0, 0, 0, 0, 0, 1, 1, 1, 1, 1, 1, 1, 1, 1, 0, 1, 1, 1, 1, 1, 1, 1, 1, 1, 1, 1, 1, 1, 1, 1, 1, 1, 1, 1, 0, 0, 0, 0, 0, 0, 0, 0, 0, 0, 0, 0, 0, 0, 0, 0, 0, 0, 0, 0, 0, 0, 0, 0, 0, 0, 0, 0, 0, 0, 0, 0, 0, 0, 0, 0, 0, 0, 0, 0, 0, 0, 0, 0, 0, 0, 0, 0, 0, 0, 0, 0, 0, 0, 0, 0, 0, 0, 0, 0, 0, 0, 0, 0, 0, 0, 0, 0, 0, 0, 0, 0, 0, 0, 0, 0, 0, 0, 0, 0, 0, 0, 0, 0, 0, 0, 0, 0, 0, 0, 0, 0, 0, 0, 0, 0, 0, 0, 0, 0, 0, 0, 0, 0, 0, 0, 0, 0, 0, 0, 0, 0, 0, 0, 0, 0, 0, 0, 0, 0, 0, 0, 0, 0, 0, 1, 0, 0, 0, 0, 0, 0, 0, 0, 0, 0, 0, 0, 0, 0, 0, 0, 0, 0, 0, 0, 0, 0, 0, 0, 0, 0, 0, 0, 0, 0, 0, 0, 0, 0, 0, 0, 2, 2, 2, 2, 2, 2, 2, 2, 2, 2, 2, 2, 0, 0, 0, 0, 0, 0, 0, 0, 0, 0, 0, 0, 0, 0, 0, 0, 0, 0, 0, 0, 0, 0, 0, 0, 0, 0, 0, 0, 0, 0, 0, 0, 0, 0, 0, 0, 0, 0, 0, 0, 0, 0, 0, 0, 0, 0, 0, 0, 0, 0, 0, 0, 0, 0, 0, 0, 0, 0, 0, 0, 0, 0, 0, 0, 0, 0, 0, 0, 0, 0, 0, 0, 0, 0, 0, 0, 0, 0, 0, 0, 0, 0, 0, 0, 0, 0, 0, 0, 0, 0, 0, 0, 0, 0, 0, 0, 0, 0, 0, 0, 0, 0, 0, 0, 0, 0, 0, 0, 0, 0, 0, 0, 0, 0, 0, 0, 0, 0, 0, 0, 0, 0, 0, 0, 0, 0, 0, 0, 0, 0, 0, 0, 0, 0, 0, 0, 0, 0, 0, 0, 0, 0, 0, 0, 0, 0, 0, 0, 0, 0, 0, 0, 0, 0, 0, 0, 0, 0, 0, 0, 0, 0, 0, 0, 0, 0, 0, 0, 0, 0, 0, 0, 0, 0, 0, 0, 0])
_uv = me_cube.uv_layers.new(name='UVMap')
_uv.uv.foreach_set('vector', [0.5813, 0.0, 0.419, 0.0, 0.419, 0.0, 0.5813, 0.0, 0.375, 0.3111, 0.375, 0.4389, 0.375, 0.4392, 0.375, 0.3108, 0.5998, 0.5, 0.3997, 0.5, 0.375, 0.5, 0.3554, 0.5, 0.5854, 0.5, 0.125, 0.75, 0.1497, 0.75, 0.3498, 0.75, 0.3354, 0.75, 0.104, 0.75, 0.419, 0.0, 0.5813, 0.0, 0.5814, 0.25, 0.4191, 0.25, 0.375, 0.5066, 0.3997, 0.5, 0.5998, 0.5, 0.5998, 0.75, 0.4033, 0.75, 0.375, 0.7434, 0.375, 0.5167, 0.375, 0.5144, 0.375, 0.5, 0.375, 0.5, 0.375, 0.5, 0.375, 0.5, 0.4197, 1.0, 0.5804, 1.0, 0.541, 1.0, 0.4592, 1.0, 0.4191, 0.25, 0.5814, 0.25, 0.5814, 0.25, 0.4192, 0.25, 0.375, 0.5, 0.375, 0.5, 0.375, 0.5, 0.375, 0.5, 0.375, 0.5, 0.375, 0.5, 0.375, 0.5, 0.375, 0.5, 0.375, 0.2892, 0.625, 0.2942, 0.625, 0.4564, 0.375, 0.4615, 0.375, 0.2894, 0.375, 0.4615, 0.375, 0.4615, 0.375, 0.2897, 0.4033, 0.75, 0.5998, 0.75, 0.5953, 0.75, 0.4071, 0.75, 0.4834, 1.0, 0.517, 1.0, 0.5804, 1.0, 0.4198, 1.0, 0.4833, 1.0, 0.517, 1.0, 0.517, 1.0, 0.4834, 1.0, 0.125, 0.75, 0.125, 0.75, 0.125, 0.75, 0.125, 0.75, 0.125, 0.75, 0.125, 0.75, 0.125, 0.75, 0.125, 0.75, 0.375, 0.2751, 0.375, 0.4749, 0.375, 0.4749, 0.375, 0.2751, 0.125, 0.75, 0.125, 0.75, 0.125, 0.75, 0.125, 0.75, 0.375, 0.3108, 0.375, 0.4392, 0.375, 0.4749, 0.375, 0.2751, 0.375, 0.5, 0.375, 0.5, 0.375, 0.5, 0.375, 0.5, 0.375, 0.2751, 0.375, 0.4749, 0.375, 0.4747, 0.375, 0.2753, 0.375, 0.5, 0.375, 0.5, 0.375, 0.5, 0.375, 0.5, 0.4198, 1.0, 0.5804, 1.0, 0.5804, 1.0, 0.4199, 1.0, 0.125, 0.75, 0.125, 0.75, 0.125, 0.75, 0.125, 0.75, 0.375, 0.2993, 0.375, 0.4507, 0.375, 0.4507, 0.375, 0.2993, 0.375, 0.5, 0.375, 0.5, 0.375, 0.5, 0.375, 0.5, 0.4199, 1.0, 0.5804, 1.0, 0.5802, 1.0, 0.4202, 1.0, 0.125, 0.75, 0.125, 0.75, 0.125, 0.75, 0.125, 0.75, 0.375, 0.5, 0.375, 0.5, 0.375, 0.5, 0.375, 0.5, 0.125, 0.75, 0.125, 0.75, 0.125, 0.75, 0.125, 0.75, 0.4211, 1.0, 0.5795, 1.0, 0.5377, 1.0, 0.4653, 1.0, 0.4205, 1.0, 0.5799, 1.0, 0.5795, 1.0, 0.4211, 1.0, 0.125, 0.75, 0.125, 0.75, 0.125, 0.75, 0.125, 0.75, 0.4202, 1.0, 0.5802, 1.0, 0.5799, 1.0, 0.4205, 1.0, 0.375, 0.5, 0.375, 0.5, 0.375, 0.5, 0.375, 0.5, 0.375, 0.2753, 0.375, 0.4747, 0.375, 0.4507, 0.375, 0.2993, 0.4653, 1.0, 0.5382, 1.0, 0.5718, 1.0, 0.4309, 1.0, 0.375, 0.5, 0.375, 0.5, 0.375, 0.5, 0.375, 0.5, 0.125, 0.75, 0.125, 0.75, 0.125, 0.75, 0.125, 0.75, 0.4653, 1.0, 0.5377, 1.0, 0.5382, 1.0, 0.4653, 1.0, 0.375, 0.2897, 0.375, 0.4615, 0.375, 0.5, 0.375, 0.5, 0.375, 0.4441, 0.375, 0.3032, 0.125, 0.75, 0.125, 0.75, 0.125, 0.75, 0.125, 0.75, 0.375, 0.5, 0.375, 0.5, 0.375, 0.5, 0.375, 0.5, 0.375, 0.2993, 0.375, 0.4507, 0.375, 0.4701, 0.375, 0.2799, 0.125, 0.75, 0.125, 0.75, 0.125, 0.75, 0.125, 0.75, 0.125, 0.75, 0.125, 0.75, 0.125, 0.75, 0.125, 0.75, 0.375, 0.5, 0.375, 0.5, 0.375, 0.5, 0.375, 0.5, 0.375, 0.2468, 0.375, 0.2799, 0.375, 0.4701, 0.375, 0.5036, 0.375, 0.5, 0.375, 0.5103, 0.375, 0.4441, 0.375, 0.3032, 0.375, 0.25, 0.375, 0.5, 0.375, 0.5, 0.375, 0.5, 0.375, 0.5, 0.375, 0.5, 0.5812, 0.75, 0.4188, 0.75, 0.4188, 0.75, 0.5811, 0.75, 0.375, 0.2892, 0.375, 0.4615, 0.375, 0.4615, 0.375, 0.2894, 0.125, 0.75, 0.125, 0.75, 0.125, 0.75, 0.125, 0.75, 0.375, 0.2797, 0.375, 0.4703, 0.375, 0.4389, 0.375, 0.3111, 0.4592, 1.0, 0.541, 1.0, 0.517, 1.0, 0.4833, 1.0, 0.5811, 0.75, 0.4188, 0.75, 0.4153, 0.75, 0.5847, 0.75, 0.375, 0.7566, 0.4188, 0.75, 0.5812, 0.75, 0.625, 0.7566, 0.625, 0.9833, 0.375, 0.9833, 0.5812, 0.75, 0.4188, 0.75, 0.4188, 0.75, 0.5812, 0.75, 0.125, 0.5066, 0.1533, 0.5, 0.3498, 0.5, 0.3498, 0.5346, 0.2788, 0.5343, 0.2788, 0.5906, 0.3498, 0.5914, 0.3498, 0.75, 0.1497, 0.75, 0.125, 0.7434, 0.125, 0.7356, 0.125, 0.7333, 0.5812, 0.0, 0.419, 0.0, 0.4154, 0.0, 0.5847, 0.0, 0.4071, 0.75, 0.5953, 0.75, 0.5952, 0.75, 0.4067, 0.75, 0.5813, 0.0, 0.419, 0.0, 0.419, 0.0, 0.5812, 0.0, 0.3453, 0.5, 0.1571, 0.5, 0.1567, 0.5, 0.3452, 0.5, 0.3476, 0.5, 0.1539, 0.5, 0.1577, 0.5, 0.3439, 0.5, 0.3452, 0.5, 0.1567, 0.5, 0.1539, 0.5, 0.3476, 0.5, 0.5847, 0.75, 0.4153, 0.75, 0.4153, 0.75, 0.5847, 0.75, 0.4067, 0.75, 0.5952, 0.75, 0.5976, 0.75, 0.4039, 0.75, 0.625, 0.5403, 0.6576, 0.5, 0.8439, 0.5, 0.875, 0.5402, 0.875, 0.7097, 0.625, 0.7097, 0.5847, 0.75, 0.4153, 0.75, 0.4153, 0.75, 0.5847, 0.75, 0.4039, 0.75, 0.5976, 0.75, 0.5939, 0.75, 0.4077, 0.75, 0.5847, 0.0, 0.4154, 0.0, 0.4153, 0.0, 0.5848, 0.0, 0.4077, 0.75, 0.5939, 0.75, 0.5939, 0.75, 0.4076, 0.75, 0.5848, 0.0, 0.4153, 0.0, 0.4153, 0.0, 0.5848, 0.0, 0.3439, 0.5, 0.1577, 0.5, 0.1576, 0.5, 0.3439, 0.5, 1.0, 0.5, 1.0, 1.0, 0.875, 1.0, 0.875, 0.5, 0.875, 0.5, 0.875, 1.0, 0.75, 1.0, 0.75, 0.5, 0.75, 0.5, 0.75, 1.0, 0.625, 1.0, 0.625, 0.5, 0.625, 0.5, 0.625, 1.0, 0.5, 1.0, 0.5, 0.5, 0.5, 0.5, 0.5, 1.0, 0.375, 1.0, 0.375, 0.5, 0.375, 0.5, 0.375, 1.0, 0.25, 1.0, 0.25, 0.5, 0.4197, 0.4197, 0.25, 0.49, 0.08029, 0.4197, 0.01, 0.25, 0.08029, 0.08029, 0.25, 0.01, 0.4197, 0.08029, 0.49, 0.25, 0.25, 0.5, 0.25, 1.0, 0.125, 1.0, 0.125, 0.5, 0.125, 0.5, 0.125, 1.0, 0.0, 1.0, 0.0, 0.5, 0.75, 0.49, 0.9197, 0.4197, 0.99, 0.25, 0.9197, 0.08029, 0.75, 0.01, 0.5803, 0.08029, 0.51, 0.25, 0.5803, 0.4197, 0.5812, 0.75, 0.625, 0.75, 0.625, 0.75, 0.125, 0.75, 0.125, 0.75, 0.125, 0.75, 0.125, 0.75, 0.4033, 0.75, 0.375, 0.75, 0.375, 0.7434, 0.4197, 1.0, 0.375, 1.0, 0.375, 1.0, 0.375, 0.9934, 0.375, 0.5, 0.375, 0.5, 0.375, 0.5, 0.419, 0.0, 0.4191, 0.25, 0.375, 0.25, 0.375, 0.09143, 0.375, 0.03462, 0.375, 0.0, 0.5814, 0.25, 0.5813, 0.0, 0.625, 0.0, 0.625, 0.25, 0.375, 0.4615, 0.625, 0.4564, 0.5854, 0.5, 0.3554, 0.5, 0.625, 0.2942, 0.375, 0.2892, 0.375, 0.25, 0.5971, 0.25, 0.5998, 0.5, 0.5854, 0.5, 0.625, 0.5, 0.625, 0.5, 0.3354, 0.75, 0.3498, 0.75, 0.375, 0.75, 0.375, 0.75, 0.125, 0.75, 0.125, 0.75, 0.125, 0.75, 0.125, 0.75, 0.375, 0.5, 0.375, 0.5, 0.375, 0.5, 0.375, 0.5, 0.517, 1.0, 0.541, 1.0, 0.625, 1.0, 0.625, 1.0, 0.375, 0.5, 0.375, 0.5, 0.375, 0.5, 0.375, 0.5, 0.517, 1.0, 0.517, 1.0, 0.625, 1.0, 0.625, 1.0, 0.375, 0.5, 0.375, 0.5, 0.375, 0.5, 0.375, 0.5, 0.4834, 1.0, 0.4198, 1.0, 0.375, 1.0, 0.375, 1.0, 0.5804, 1.0, 0.517, 1.0, 0.625, 1.0, 0.625, 1.0, 0.4198, 1.0, 0.4199, 1.0, 0.375, 1.0, 0.375, 1.0, 0.5804, 1.0, 0.5804, 1.0, 0.625, 1.0, 0.625, 1.0, 0.125, 0.75, 0.125, 0.75, 0.125, 0.75, 0.125, 0.75, 0.375, 0.5, 0.375, 0.5, 0.375, 0.5, 0.375, 0.5, 0.4202, 1.0, 0.4205, 1.0, 0.375, 1.0, 0.375, 1.0, 0.5802, 1.0, 0.5804, 1.0, 0.625, 1.0, 0.625, 1.0, 0.4199, 1.0, 0.4202, 1.0, 0.375, 1.0, 0.375, 1.0, 0.5799, 1.0, 0.5802, 1.0, 0.625, 1.0, 0.625, 1.0, 0.4211, 1.0, 0.4653, 1.0, 0.375, 1.0, 0.375, 1.0, 0.125, 0.75, 0.125, 0.75, 0.125, 0.75, 0.125, 0.75, 0.5382, 1.0, 0.5377, 1.0, 0.625, 1.0, 0.625, 1.0, 0.375, 0.5, 0.375, 0.5, 0.375, 0.5, 0.375, 0.5, 0.5718, 1.0, 0.5382, 1.0, 0.625, 1.0, 0.625, 1.0, 0.375, 0.5, 0.375, 0.5, 0.375, 0.5, 0.375, 0.5, 0.375, 0.5, 0.375, 0.5, 0.375, 0.4615, 0.375, 0.4615, 0.375, 0.2894, 0.375, 0.2897, 0.375, 0.25, 0.375, 0.25, 0.375, 0.2892, 0.375, 0.2894, 0.375, 0.25, 0.375, 0.25, 0.375, 0.5, 0.375, 0.5, 0.375, 0.4615, 0.375, 0.4615, 0.125, 0.75, 0.125, 0.75, 0.125, 0.75, 0.125, 0.75, 0.5813, 0.0, 0.5813, 0.0, 0.625, 0.0, 0.625, 0.0, 0.4188, 0.75, 0.4188, 0.75, 0.4033, 0.75, 0.4071, 0.75, 0.1571, 0.5, 0.1533, 0.5, 0.125, 0.5, 0.125, 0.5, 0.3498, 0.5, 0.3453, 0.5, 0.375, 0.5, 0.375, 0.5, 0.3453, 0.5, 0.3452, 0.5, 0.375, 0.5, 0.375, 0.5, 0.5952, 0.75, 0.5953, 0.75, 0.625, 0.75, 0.625, 0.75, 0.5812, 0.75, 0.5811, 0.75, 0.625, 0.75, 0.625, 0.75, 0.4188, 0.75, 0.4188, 0.75, 0.4071, 0.75, 0.4067, 0.75, 0.5812, 0.0, 0.5847, 0.0, 0.625, 0.0, 0.625, 0.0, 0.4153, 0.75, 0.4188, 0.75, 0.4067, 0.75, 0.4039, 0.75, 0.1539, 0.5, 0.1567, 0.5, 0.125, 0.5, 0.125, 0.5, 0.3452, 0.5, 0.3476, 0.5, 0.375, 0.5, 0.375, 0.5, 0.4039, 0.75, 0.4077, 0.75, 0.4153, 0.75, 0.4153, 0.75, 0.1577, 0.5, 0.1539, 0.5, 0.125, 0.5, 0.125, 0.5, 0.3476, 0.5, 0.3439, 0.5, 0.375, 0.5, 0.375, 0.5, 0.5939, 0.75, 0.5976, 0.75, 0.625, 0.75, 0.625, 0.75, 0.3439, 0.5, 0.1576, 0.5, 0.125, 0.5, 0.375, 0.5, 0.3439, 0.5, 0.3439, 0.5, 0.375, 0.5, 0.375, 0.5, 0.5939, 0.75, 0.5939, 0.75, 0.625, 0.75, 0.625, 0.75, 0.5847, 0.75, 0.5847, 0.75, 0.625, 0.75, 0.625, 0.75, 0.4153, 0.75, 0.4153, 0.75, 0.4077, 0.75, 0.4076, 0.75, 0.3498, 0.5, 0.1533, 0.5, 0.1571, 0.5, 0.3453, 0.5, 0.375, 0.5, 0.375, 0.5, 0.375, 0.4389, 0.375, 0.4703, 0.125, 0.75, 0.125, 0.75, 0.125, 0.75, 0.125, 0.75, 0.375, 0.3111, 0.375, 0.3108, 0.375, 0.25, 0.375, 0.25, 0.375, 0.4392, 0.375, 0.4389, 0.375, 0.5, 0.375, 0.5, 0.375, 0.4749, 0.375, 0.4392, 0.375, 0.5, 0.375, 0.5, 0.125, 0.75, 0.125, 0.75, 0.125, 0.75, 0.125, 0.75, 0.375, 0.4749, 0.375, 0.4749, 0.375, 0.5, 0.375, 0.5, 0.125, 0.75, 0.125, 0.75, 0.125, 0.75, 0.125, 0.75, 0.375, 0.4747, 0.375, 0.4749, 0.375, 0.5, 0.375, 0.5, 0.125, 0.75, 0.125, 0.75, 0.125, 0.75, 0.125, 0.75, 0.375, 0.4507, 0.375, 0.4747, 0.375, 0.5, 0.375, 0.5, 0.125, 0.75, 0.125, 0.75, 0.125, 0.75, 0.125, 0.75, 0.375, 0.2993, 0.375, 0.2993, 0.375, 0.25, 0.375, 0.25, 0.375, 0.5, 0.375, 0.5, 0.375, 0.4507, 0.375, 0.4507, 0.375, 0.2993, 0.375, 0.2799, 0.375, 0.25, 0.375, 0.25, 0.375, 0.5, 0.375, 0.5, 0.375, 0.4701, 0.375, 0.4507, 0.375, 0.2799, 0.375, 0.2797, 0.375, 0.25, 0.375, 0.25, 0.375, 0.5, 0.375, 0.5, 0.375, 0.4703, 0.375, 0.4701, 0.375, 0.4703, 0.375, 0.2797, 0.375, 0.2799, 0.375, 0.4701, 0.5, 0.5, 0.375, 0.5, 0.375, 0.5, 0.5, 0.5, 0.375, 0.5, 0.25, 0.5, 0.25, 0.5, 0.375, 0.5, 1.0, 0.5, 1.0, 1.0, 0.875, 1.0, 0.875, 0.5, 1.0, 0.5, 0.875, 0.5, 0.875, 0.5, 1.0, 0.5, 0.875, 0.5, 0.75, 0.5, 0.75, 0.5, 0.875, 0.5, 0.875, 0.5, 0.875, 1.0, 0.75, 1.0, 0.75, 0.5, 0.875, 0.5, 0.75, 0.5, 0.75, 0.5, 0.875, 0.5, 1.0, 0.5, 0.875, 0.5, 0.875, 0.5, 1.0, 0.5, 0.75, 0.5, 0.75, 1.0, 0.625, 1.0, 0.625, 0.5, 0.375, 0.5, 0.25, 0.5, 0.25, 0.5, 0.375, 0.5, 0.5, 0.5, 0.375, 0.5, 0.375, 0.5, 0.5, 0.5, 0.625, 0.5, 0.625, 1.0, 0.5, 1.0, 0.5, 0.5, 0.125, 0.5, 0.0, 0.5, 0.0, 0.5, 0.125, 0.5, 0.625, 0.5, 0.5, 0.5, 0.5, 0.5, 0.625, 0.5, 0.5, 0.5, 0.5, 1.0, 0.375, 1.0, 0.375, 0.5, 1.0, 0.5, 0.875, 0.5, 0.875, 0.5, 1.0, 0.5, 0.25, 0.5, 0.125, 0.5, 0.125, 0.5, 0.25, 0.5, 0.375, 0.5, 0.375, 1.0, 0.25, 1.0, 0.25, 0.5, 0.4197, 0.4197, 0.25, 0.49, 0.08029, 0.4197, 0.01, 0.25, 0.08029, 0.08029, 0.25, 0.01, 0.4197, 0.08029, 0.49, 0.25, 0.75, 0.5, 0.625, 0.5, 0.625, 0.5, 0.75, 0.5, 0.25, 0.5, 0.25, 1.0, 0.125, 1.0, 0.125, 0.5, 0.25, 0.5, 0.125, 0.5, 0.125, 0.5, 0.25, 0.5, 0.125, 0.5, 0.0, 0.5, 0.0, 0.5, 0.125, 0.5, 0.125, 0.5, 0.125, 1.0, 0.0, 1.0, 0.0, 0.5, 0.75, 0.5, 0.625, 0.5, 0.625, 0.5, 0.75, 0.5, 0.625, 0.5, 0.5, 0.5, 0.5, 0.5, 0.625, 0.5, 0.75, 0.49, 0.9197, 0.4197, 0.99, 0.25, 0.9197, 0.08029, 0.75, 0.01, 0.5803, 0.08029, 0.51, 0.25, 0.5803, 0.4197, 0.75, 0.5, 0.625, 0.5, 0.625, 0.5, 0.75, 0.5, 0.5, 0.5, 0.375, 0.5, 0.375, 0.5, 0.5, 0.5, 0.25, 0.5, 0.125, 0.5, 0.125, 0.5, 0.25, 0.5, 0.875, 0.5, 0.75, 0.5, 0.75, 0.5, 0.875, 0.5, 0.625, 0.5, 0.5, 0.5, 0.5, 0.5, 0.625, 0.5, 0.375, 0.5, 0.25, 0.5, 0.25, 0.5, 0.375, 0.5, 0.125, 0.5, 0.0, 0.5, 0.0, 0.5, 0.125, 0.5, 0.75, 0.5, 0.625, 0.5, 0.625, 0.5, 0.75, 0.5, 0.75, 0.5, 0.625, 0.5, 0.625, 0.5, 0.75, 0.5, 1.0, 0.5, 1.0, 1.0, 0.875, 1.0, 0.875, 0.5, 0.125, 0.5, 0.0, 0.5, 0.0, 0.5, 0.125, 0.5, 0.125, 0.5, 0.0, 0.5, 0.0, 0.5, 0.125, 0.5, 0.875, 0.5, 0.875, 1.0, 0.75, 1.0, 0.75, 0.5, 1.0, 0.5, 0.875, 0.5, 0.875, 0.5, 1.0, 0.5, 0.375, 0.5, 0.25, 0.5, 0.25, 0.5, 0.375, 0.5, 0.75, 0.5, 0.75, 1.0, 0.625, 1.0, 0.625, 0.5, 0.5, 0.5, 0.375, 0.5, 0.375, 0.5, 0.5, 0.5, 0.875, 0.5, 0.75, 0.5, 0.75, 0.5, 0.875, 0.5, 0.625, 0.5, 0.625, 1.0, 0.5, 1.0, 0.5, 0.5, 0.25, 0.5, 0.125, 0.5, 0.125, 0.5, 0.25, 0.5, 1.0, 0.5, 0.875, 0.5, 0.875, 0.5, 1.0, 0.5, 0.5, 0.5, 0.5, 1.0, 0.375, 1.0, 0.375, 0.5, 0.25, 0.5, 0.125, 0.5, 0.125, 0.5, 0.25, 0.5, 0.5, 0.5, 0.375, 0.5, 0.375, 0.5, 0.5, 0.5, 0.375, 0.5, 0.375, 1.0, 0.25, 1.0, 0.25, 0.5, 0.4197, 0.4197, 0.25, 0.49, 0.08029, 0.4197, 0.01, 0.25, 0.08029, 0.08029, 0.25, 0.01, 0.4197, 0.08029, 0.49, 0.25, 0.875, 0.5, 0.75, 0.5, 0.75, 0.5, 0.875, 0.5, 0.25, 0.5, 0.25, 1.0, 0.125, 1.0, 0.125, 0.5, 0.625, 0.5, 0.5, 0.5, 0.5, 0.5, 0.625, 0.5, 0.25, 0.5, 0.125, 0.5, 0.125, 0.5, 0.25, 0.5, 0.125, 0.5, 0.125, 1.0, 0.0, 1.0, 0.0, 0.5, 0.625, 0.5, 0.5, 0.5, 0.5, 0.5, 0.625, 0.5, 0.375, 0.5, 0.25, 0.5, 0.25, 0.5, 0.375, 0.5, 1.0, 0.5, 0.875, 0.5, 0.875, 0.5, 1.0, 0.5, 0.875, 0.5, 0.75, 0.5, 0.75, 0.5, 0.875, 0.5, 0.625, 0.5, 0.5, 0.5, 0.5, 0.5, 0.625, 0.5, 0.375, 0.5, 0.25, 0.5, 0.25, 0.5, 0.375, 0.5, 0.125, 0.5, 0.0, 0.5, 0.0, 0.5, 0.125, 0.5, 1.0, 0.5, 0.875, 0.5, 0.875, 0.5, 1.0, 0.5, 0.75, 0.5, 0.625, 0.5, 0.625, 0.5, 0.75, 0.5, 0.5, 0.5, 0.375, 0.5, 0.375, 0.5, 0.5, 0.5, 0.75, 0.49, 0.9197, 0.4197, 0.99, 0.25, 0.9197, 0.08029, 0.75, 0.01, 0.5803, 0.08029, 0.51, 0.25, 0.5803, 0.4197, 0.75, 0.5, 0.625, 0.5, 0.625, 0.5, 0.75, 0.5, 0.5, 0.5, 0.375, 0.5, 0.375, 0.5, 0.5, 0.5, 0.25, 0.5, 0.125, 0.5, 0.125, 0.5, 0.25, 0.5, 0.875, 0.5, 0.75, 0.5, 0.75, 0.5, 0.875, 0.5, 0.625, 0.5, 0.5, 0.5, 0.5, 0.5, 0.625, 0.5, 0.375, 0.5, 0.25, 0.5, 0.25, 0.5, 0.375, 0.5, 0.125, 0.5, 0.0, 0.5, 0.0, 0.5, 0.125, 0.5, 0.375, 0.0, 0.625, 0.0, 0.625, 0.25, 0.375, 0.25, 0.375, 0.25, 0.625, 0.25, 0.625, 0.5, 0.375, 0.5, 0.375, 0.5, 0.625, 0.5, 0.625, 0.75, 0.375, 0.75, 0.375, 0.75, 0.625, 0.75, 0.625, 1.0, 0.375, 1.0, 0.125, 0.5, 0.375, 0.5, 0.375, 0.75, 0.125, 0.75, 0.625, 0.75, 0.625, 0.5, 0.625, 0.5, 0.625, 0.75, 0.625, 0.75, 0.625, 0.5, 0.625, 0.5, 0.625, 0.75, 0.625, 0.25, 0.625, 0.0, 0.625, 0.0, 0.625, 0.25, 0.625, 1.0, 0.625, 0.75, 0.625, 0.75, 0.625, 1.0, 0.625, 0.5, 0.625, 0.25, 0.625, 0.25, 0.625, 0.5, 0.625, 0.5, 0.875, 0.5, 0.875, 0.75, 0.625, 0.75, 0.625, 0.25, 0.625, 0.0, 0.625, 0.0, 0.625, 0.25, 0.625, 1.0, 0.625, 0.75, 0.625, 0.75, 0.625, 1.0, 0.625, 0.5, 0.625, 0.25, 0.625, 0.25, 0.625, 0.5, 0.375, 0.0, 0.625, 0.0, 0.625, 0.25, 0.375, 0.25, 0.375, 0.25, 0.625, 0.25, 0.625, 0.5, 0.375, 0.5, 0.375, 0.5, 0.625, 0.5, 0.625, 0.75, 0.375, 0.75, 0.375, 0.75, 0.625, 0.75, 0.625, 1.0, 0.375, 1.0, 0.125, 0.5, 0.375, 0.5, 0.375, 0.75, 0.125, 0.75, 0.625, 0.25, 0.625, 0.0, 0.625, 0.0, 0.625, 0.25, 0.625, 0.5, 0.625, 0.25, 0.625, 0.25, 0.625, 0.5, 0.625, 1.0, 0.625, 0.75, 0.625, 0.75, 0.625, 1.0, 0.625, 0.5, 0.625, 0.25, 0.625, 0.25, 0.625, 0.5, 0.625, 0.75, 0.625, 0.5, 0.625, 0.5, 0.625, 0.75, 0.625, 0.75, 0.625, 0.5, 0.625, 0.5, 0.625, 0.75, 0.625, 0.75, 0.625, 0.5, 0.625, 0.5, 0.625, 0.75, 0.625, 0.25, 0.625, 0.0, 0.625, 0.0, 0.625, 0.25, 0.625, 1.0, 0.625, 0.75, 0.625, 0.75, 0.625, 1.0, 0.625, 0.5, 0.875, 0.5, 0.875, 0.75, 0.625, 0.75, 0.625, 0.25, 0.625, 0.0, 0.625, 0.0, 0.625, 0.25, 0.625, 1.0, 0.625, 0.75, 0.625, 0.75, 0.625, 1.0, 0.625, 0.5, 0.625, 0.25, 0.625, 0.25, 0.625, 0.5, 0.125, 0.7333, 0.125, 0.7356, 0.125, 0.7356, 0.125, 0.7333, 0.375, 0.9856, 0.625, 0.9856, 0.625, 0.9934, 0.5804, 1.0, 0.4197, 1.0, 0.375, 0.9934, 0.125, 0.7333, 0.125, 0.7356, 0.125, 0.7356, 0.125, 0.7333, 0.625, 0.9856, 0.375, 0.9856, 0.375, 0.9856, 0.625, 0.9856, 0.375, 0.9833, 0.625, 0.9833, 0.625, 0.9833, 0.375, 0.9833, 0.375, 0.5144, 0.375, 0.5167, 0.375, 0.5167, 0.375, 0.5144, 0.375, 0.9833, 0.625, 0.9833, 0.625, 0.9833, 0.375, 0.9833, 0.625, 0.9856, 0.375, 0.9856, 0.375, 0.9856, 0.625, 0.9856, 0.375, 0.9833, 0.625, 0.9833, 0.625, 0.9833, 0.375, 0.9833, 0.375, 0.5144, 0.375, 0.5167, 0.375, 0.5167, 0.375, 0.5144, 0.125, 0.7333, 0.125, 0.7356, 0.125, 0.7356, 0.125, 0.7333, 0.375, 0.5144, 0.375, 0.5167, 0.375, 0.5167, 0.375, 0.5144, 0.125, 0.7333, 0.125, 0.7356, 0.125, 0.7356, 0.125, 0.7333, 0.625, 0.9856, 0.375, 0.9856, 0.375, 0.9856, 0.625, 0.9856, 0.125, 0.7333, 0.125, 0.7356, 0.125, 0.7356, 0.125, 0.7333, 0.625, 0.9856, 0.375, 0.9856, 0.375, 0.9856, 0.625, 0.9856, 0.375, 0.9833, 0.625, 0.9833, 0.625, 0.9833, 0.375, 0.9833, 0.375, 0.5144, 0.375, 0.5167, 0.375, 0.5167, 0.375, 0.5144, 0.375, 0.9833, 0.625, 0.9833, 0.625, 0.9833, 0.375, 0.9833, 0.625, 0.9856, 0.375, 0.9856, 0.375, 0.9856, 0.625, 0.9856, 0.375, 0.9833, 0.625, 0.9833, 0.625, 0.9833, 0.375, 0.9833, 0.375, 0.5144, 0.375, 0.5167, 0.375, 0.5167, 0.375, 0.5144, 0.125, 0.7333, 0.125, 0.7356, 0.125, 0.7356, 0.125, 0.7333, 0.375, 0.5144, 0.375, 0.5167, 0.375, 0.5167, 0.375, 0.5144, 0.125, 0.7333, 0.125, 0.7356, 0.125, 0.7356, 0.125, 0.7333, 0.625, 0.9856, 0.375, 0.9856, 0.375, 0.9856, 0.625, 0.9856, 0.625, 0.9856, 0.375, 0.9856, 0.375, 0.9856, 0.625, 0.9856, 0.625, 0.9856, 0.375, 0.9856, 0.375, 0.9856, 0.625, 0.9856, 0.375, 0.9833, 0.625, 0.9833, 0.625, 0.9833, 0.375, 0.9833, 0.375, 0.5144, 0.375, 0.5167, 0.375, 0.5167, 0.375, 0.5144, 0.375, 0.9833, 0.625, 0.9833, 0.625, 0.9833, 0.375, 0.9833, 0.375, 0.9833, 0.625, 0.9833, 0.625, 0.9833, 0.375, 0.9833, 0.375, 0.5144, 0.375, 0.5167, 0.375, 0.5167, 0.375, 0.5144, 0.125, 0.7333, 0.125, 0.7356, 0.125, 0.7356, 0.125, 0.7333, 0.125, 0.7333, 0.125, 0.7356, 0.125, 0.7356, 0.125, 0.7333, 0.375, 0.5144, 0.375, 0.5167, 0.375, 0.5167, 0.375, 0.5144, 0.125, 0.7333, 0.125, 0.7356, 0.125, 0.7356, 0.125, 0.7333, 0.625, 0.9856, 0.375, 0.9856, 0.375, 0.9856, 0.625, 0.9856, 0.375, 0.9833, 0.625, 0.9833, 0.625, 0.9833, 0.375, 0.9833, 0.625, 0.9856, 0.375, 0.9856, 0.375, 0.9856, 0.625, 0.9856, 0.375, 0.9833, 0.625, 0.9833, 0.625, 0.9833, 0.375, 0.9833, 0.375, 0.5144, 0.375, 0.5167, 0.375, 0.5167, 0.375, 0.5144, 0.375, 0.5144, 0.375, 0.5167, 0.375, 0.5167, 0.375, 0.5144, 0.375, 0.5144, 0.375, 0.5167, 0.375, 0.5167, 0.375, 0.5144, 0.125, 0.7333, 0.125, 0.7356, 0.125, 0.7356, 0.125, 0.7333, 0.625, 0.9856, 0.375, 0.9856, 0.375, 0.9856, 0.625, 0.9856, 0.125, 0.7333, 0.125, 0.7356, 0.125, 0.7356, 0.125, 0.7333, 0.125, 0.7333, 0.125, 0.7356, 0.125, 0.7356, 0.125, 0.7333, 0.625, 0.9856, 0.375, 0.9856, 0.375, 0.9856, 0.625, 0.9856, 0.375, 0.9833, 0.625, 0.9833, 0.625, 0.9833, 0.375, 0.9833, 0.375, 0.9833, 0.625, 0.9833, 0.625, 0.9856, 0.375, 0.9856, 0.625, 0.9856, 0.375, 0.9856, 0.375, 0.9856, 0.625, 0.9856, 0.375, 0.9833, 0.625, 0.9833, 0.625, 0.9833, 0.375, 0.9833, 0.375, 0.5144, 0.375, 0.5167, 0.375, 0.5167, 0.375, 0.5144, 0.375, 0.0, 0.625, 0.0, 0.625, 0.25, 0.375, 0.25, 0.375, 0.25, 0.625, 0.25, 0.625, 0.5, 0.375, 0.5, 0.375, 0.5, 0.625, 0.5, 0.625, 0.75, 0.375, 0.75, 0.375, 0.75, 0.625, 0.75, 0.625, 1.0, 0.375, 1.0, 0.125, 0.5, 0.375, 0.5, 0.375, 0.75, 0.125, 0.75, 0.625, 0.5, 0.875, 0.5, 0.875, 0.75, 0.625, 0.75, 0.375, 0.0, 0.625, 0.0, 0.625, 0.25, 0.375, 0.25, 0.375, 0.25, 0.625, 0.25, 0.625, 0.5, 0.375, 0.5, 0.375, 0.5, 0.625, 0.5, 0.625, 0.75, 0.375, 0.75, 0.375, 0.75, 0.625, 0.75, 0.625, 1.0, 0.375, 1.0, 0.125, 0.5, 0.375, 0.5, 0.375, 0.75, 0.125, 0.75, 0.625, 0.5, 0.875, 0.5, 0.875, 0.75, 0.625, 0.75, 1.0, 0.5, 1.0, 1.0, 0.875, 1.0, 0.875, 0.5, 0.875, 0.5, 0.875, 1.0, 0.75, 1.0, 0.75, 0.5, 0.75, 0.5, 0.75, 1.0, 0.625, 1.0, 0.625, 0.5, 0.625, 0.5, 0.625, 1.0, 0.5, 1.0, 0.5, 0.5, 0.5, 0.5, 0.5, 1.0, 0.375, 1.0, 0.375, 0.5, 0.375, 0.5, 0.375, 1.0, 0.25, 1.0, 0.25, 0.5, 0.25, 1.0, 0.375, 1.0, 0.375, 1.0, 0.25, 1.0, 0.25, 0.5, 0.25, 1.0, 0.125, 1.0, 0.125, 0.5, 0.125, 0.5, 0.125, 1.0, 0.0, 1.0, 0.0, 0.5, 0.875, 0.5, 0.75, 0.5, 0.75, 0.5, 0.875, 0.5, 0.5, 0.5, 0.375, 0.5, 0.375, 0.5, 0.5, 0.5, 0.5, 0.5, 0.375, 0.5, 0.375, 0.5, 0.5, 0.5, 0.125, 0.5, 0.0, 0.5, 0.0, 0.5, 0.125, 0.5, 1.0, 0.5, 0.875, 0.5, 0.875, 0.5, 1.0, 0.5, 0.75, 0.5, 0.625, 0.5, 0.625, 0.5, 0.75, 0.5, 0.375, 0.5, 0.25, 0.5, 0.25, 0.5, 0.375, 0.5, 0.625, 0.5, 0.5, 0.5, 0.5, 0.5, 0.625, 0.5, 0.25, 0.5, 0.125, 0.5, 0.125, 0.5, 0.25, 0.5, 0.25, 0.5, 0.125, 0.5, 0.125, 0.5, 0.25, 0.5, 0.75, 0.5, 0.625, 0.5, 0.625, 0.5, 0.75, 0.5, 1.0, 0.5, 0.875, 0.5, 0.875, 0.5, 1.0, 0.5, 0.125, 0.5, 0.0, 0.5, 0.0, 0.5, 0.125, 0.5, 0.375, 0.5, 0.25, 0.5, 0.25, 0.5, 0.375, 0.5, 0.625, 0.5, 0.5, 0.5, 0.5, 0.5, 0.625, 0.5, 0.875, 0.5, 0.75, 0.5, 0.75, 0.5, 0.875, 0.5, 0.25, 0.5, 0.125, 0.5, 0.125, 0.5, 0.25, 0.5, 0.375, 0.5, 0.25, 0.5, 0.25, 0.5, 0.375, 0.5, 0.5, 0.5, 0.375, 0.5, 0.375, 0.5, 0.5, 0.5, 0.75, 0.5, 0.625, 0.5, 0.625, 0.5, 0.75, 0.5, 1.0, 0.5, 0.875, 0.5, 0.875, 0.5, 1.0, 0.5, 0.125, 0.5, 0.0, 0.5, 0.0, 0.5, 0.125, 0.5, 0.375, 0.5, 0.25, 0.5, 0.25, 0.5, 0.375, 0.5, 0.625, 0.5, 0.5, 0.5, 0.5, 0.5, 0.625, 0.5, 0.875, 0.5, 0.75, 0.5, 0.75, 0.5, 0.875, 0.5, 1.0, 0.5, 0.875, 0.5, 0.875, 0.5, 1.0, 0.5, 0.625, 0.5, 0.5, 0.5, 0.5, 0.5, 0.625, 0.5, 0.875, 0.5, 0.75, 0.5, 0.75, 0.5, 0.875, 0.5, 0.25, 0.5, 0.125, 0.5, 0.125, 0.5, 0.25, 0.5, 0.5, 0.5, 0.375, 0.5, 0.375, 0.5, 0.5, 0.5, 0.75, 0.5, 0.625, 0.5, 0.625, 0.5, 0.75, 0.5, 1.0, 0.5, 0.875, 0.5, 0.875, 0.5, 1.0, 0.5, 0.125, 0.5, 0.0, 0.5, 0.0, 0.5, 0.125, 0.5, 0.25, 0.5, 0.125, 0.5, 0.125, 0.5, 0.25, 0.5, 0.125, 0.5, 0.0, 0.5, 0.0, 0.5, 0.125, 0.5, 0.375, 0.5, 0.25, 0.5, 0.25, 0.5, 0.375, 0.5, 0.625, 0.5, 0.5, 0.5, 0.5, 0.5, 0.625, 0.5, 0.875, 0.5, 0.75, 0.5, 0.75, 0.5, 0.875, 0.5, 0.25, 0.5, 0.125, 0.5, 0.125, 0.5, 0.25, 0.5, 0.5, 0.5, 0.375, 0.5, 0.375, 0.5, 0.5, 0.5, 0.75, 0.5, 0.625, 0.5, 0.625, 0.5, 0.75, 0.5, 0.5, 0.5, 0.375, 0.5, 0.375, 0.5, 0.5, 0.5, 0.75, 0.5, 0.625, 0.5, 0.625, 0.5, 0.75, 0.5, 1.0, 0.5, 0.875, 0.5, 0.875, 0.5, 1.0, 0.5, 0.125, 0.5, 0.0, 0.5, 0.0, 0.5, 0.125, 0.5, 0.375, 0.5, 0.25, 0.5, 0.25, 0.5, 0.375, 0.5, 0.625, 0.5, 0.5, 0.5, 0.5, 0.5, 0.625, 0.5, 0.875, 0.5, 0.75, 0.5, 0.75, 0.5, 0.875, 0.5, 0.0, 1.0, 0.125, 1.0, 0.125, 1.0, 0.0, 1.0, 0.5, 1.0, 0.625, 1.0, 0.625, 1.0, 0.5, 1.0, 0.125, 1.0, 0.25, 1.0, 0.25, 1.0, 0.125, 1.0, 0.75, 1.0, 0.875, 1.0, 0.875, 1.0, 0.75, 1.0, 0.375, 1.0, 0.5, 1.0, 0.5, 1.0, 0.375, 1.0, 0.0, 1.0, 0.125, 1.0, 0.125, 1.0, 0.0, 1.0, 0.875, 1.0, 1.0, 1.0, 1.0, 1.0, 0.875, 1.0, 0.625, 1.0, 0.75, 1.0, 0.75, 1.0, 0.625, 1.0, 0.625, 1.0, 0.75, 1.0, 0.75, 1.0, 0.625, 1.0, 0.25, 1.0, 0.375, 1.0, 0.375, 1.0, 0.25, 1.0, 0.5, 1.0, 0.625, 1.0, 0.625, 1.0, 0.5, 1.0, 0.75, 1.0, 0.875, 1.0, 0.875, 1.0, 0.75, 1.0, 0.125, 1.0, 0.25, 1.0, 0.25, 1.0, 0.125, 1.0, 0.375, 1.0, 0.5, 1.0, 0.5, 1.0, 0.375, 1.0, 0.625, 1.0, 0.75, 1.0, 0.75, 1.0, 0.625, 1.0, 0.875, 1.0, 1.0, 1.0, 1.0, 1.0, 0.875, 1.0, 0.125, 1.0, 0.25, 1.0, 0.25, 1.0, 0.125, 1.0, 0.875, 1.0, 1.0, 1.0, 1.0, 1.0, 0.875, 1.0, 0.0, 1.0, 0.125, 1.0, 0.125, 1.0, 0.0, 1.0, 0.25, 1.0, 0.375, 1.0, 0.375, 1.0, 0.25, 1.0, 0.5, 1.0, 0.625, 1.0, 0.625, 1.0, 0.5, 1.0, 0.75, 1.0, 0.875, 1.0, 0.875, 1.0, 0.75, 1.0, 0.125, 1.0, 0.25, 1.0, 0.25, 1.0, 0.125, 1.0, 0.375, 1.0, 0.5, 1.0, 0.5, 1.0, 0.375, 1.0, 0.5, 1.0, 0.625, 1.0, 0.625, 1.0, 0.5, 1.0, 0.375, 1.0, 0.5, 1.0, 0.5, 1.0, 0.375, 1.0, 0.625, 1.0, 0.75, 1.0, 0.75, 1.0, 0.625, 1.0, 0.875, 1.0, 1.0, 1.0, 1.0, 1.0, 0.875, 1.0, 0.0, 1.0, 0.125, 1.0, 0.125, 1.0, 0.0, 1.0, 0.25, 1.0, 0.375, 1.0, 0.375, 1.0, 0.25, 1.0, 0.5, 1.0, 0.625, 1.0, 0.625, 1.0, 0.5, 1.0, 0.75, 1.0, 0.875, 1.0, 0.875, 1.0, 0.75, 1.0, 0.0, 1.0, 0.125, 1.0, 0.125, 1.0, 0.0, 1.0, 0.75, 1.0, 0.875, 1.0, 0.875, 1.0, 0.75, 1.0, 0.125, 1.0, 0.25, 1.0, 0.25, 1.0, 0.125, 1.0, 0.375, 1.0, 0.5, 1.0, 0.5, 1.0, 0.375, 1.0, 0.625, 1.0, 0.75, 1.0, 0.75, 1.0, 0.625, 1.0, 0.875, 1.0, 1.0, 1.0, 1.0, 1.0, 0.875, 1.0, 0.0, 1.0, 0.125, 1.0, 0.125, 1.0, 0.0, 1.0, 0.25, 1.0, 0.375, 1.0, 0.375, 1.0, 0.25, 1.0, 0.375, 1.0, 0.5, 1.0, 0.5, 1.0, 0.375, 1.0, 0.25, 1.0, 0.375, 1.0, 0.375, 1.0, 0.25, 1.0, 0.5, 1.0, 0.625, 1.0, 0.625, 1.0, 0.5, 1.0, 0.75, 1.0, 0.875, 1.0, 0.875, 1.0, 0.75, 1.0, 0.125, 1.0, 0.25, 1.0, 0.25, 1.0, 0.125, 1.0, 0.375, 1.0, 0.5, 1.0, 0.5, 1.0, 0.375, 1.0, 0.625, 1.0, 0.75, 1.0, 0.75, 1.0, 0.625, 1.0, 0.875, 1.0, 1.0, 1.0, 1.0, 1.0, 0.875, 1.0, 0.125, 1.0, 0.25, 1.0, 0.25, 1.0, 0.125, 1.0, 0.625, 1.0, 0.75, 1.0, 0.75, 1.0, 0.625, 1.0, 0.875, 1.0, 1.0, 1.0, 1.0, 1.0, 0.875, 1.0, 0.0, 1.0, 0.125, 1.0, 0.125, 1.0, 0.0, 1.0, 0.25, 1.0, 0.375, 1.0, 0.375, 1.0, 0.25, 1.0, 0.5, 1.0, 0.625, 1.0, 0.625, 1.0, 0.5, 1.0, 0.75, 1.0, 0.875, 1.0, 0.875, 1.0, 0.75, 1.0, 0.125, 1.0, 0.25, 1.0, 0.25, 1.0, 0.125, 1.0, 0.25, 1.0, 0.375, 1.0, 0.375, 1.0, 0.25, 1.0, 0.375, 1.0, 0.5, 1.0, 0.5, 1.0, 0.375, 1.0, 0.625, 1.0, 0.75, 1.0, 0.75, 1.0, 0.625, 1.0, 0.875, 1.0, 1.0, 1.0, 1.0, 1.0, 0.875, 1.0, 0.0, 1.0, 0.125, 1.0, 0.125, 1.0, 0.0, 1.0, 0.25, 1.0, 0.375, 1.0, 0.375, 1.0, 0.25, 1.0, 0.5, 1.0, 0.625, 1.0, 0.625, 1.0, 0.5, 1.0, 0.75, 1.0, 0.875, 1.0, 0.875, 1.0, 0.75, 1.0, 0.875, 1.0, 1.0, 1.0, 1.0, 1.0, 0.875, 1.0, 0.5, 1.0, 0.625, 1.0, 0.625, 1.0, 0.5, 1.0, 0.75, 1.0, 0.875, 1.0, 0.875, 1.0, 0.75, 1.0, 0.125, 1.0, 0.25, 1.0, 0.25, 1.0, 0.125, 1.0, 0.375, 1.0, 0.5, 1.0, 0.5, 1.0, 0.375, 1.0, 0.625, 1.0, 0.75, 1.0, 0.75, 1.0, 0.625, 1.0, 0.875, 1.0, 1.0, 1.0, 1.0, 1.0, 0.875, 1.0, 0.0, 1.0, 0.125, 1.0, 0.125, 1.0, 0.0, 1.0, 0.0, 1.0, 0.125, 1.0, 0.125, 1.0, 0.0, 1.0, 0.25, 1.0, 0.375, 1.0, 0.375, 1.0, 0.25, 1.0, 0.5, 1.0, 0.625, 1.0, 0.625, 1.0, 0.5, 1.0, 0.75, 1.0, 0.875, 1.0, 0.875, 1.0, 0.75, 1.0, 0.125, 1.0, 0.25, 1.0, 0.25, 1.0, 0.125, 1.0, 0.375, 1.0, 0.5, 1.0, 0.5, 1.0, 0.375, 1.0, 0.625, 1.0, 0.75, 1.0, 0.75, 1.0, 0.625, 1.0, 0.9051, 0.3922, 0.75, 0.4564, 0.75, 0.49, 0.9197, 0.4197, 0.964, 0.25, 0.9051, 0.3922, 0.9197, 0.4197, 0.99, 0.25, 0.9051, 0.1078, 0.964, 0.25, 0.99, 0.25, 0.9197, 0.08029, 0.75, 0.04358, 0.9051, 0.1078, 0.9197, 0.08029, 0.75, 0.01, 0.5949, 0.1078, 0.75, 0.04358, 0.75, 0.01, 0.5803, 0.08029, 0.536, 0.25, 0.5949, 0.1078, 0.5803, 0.08029, 0.51, 0.25, 0.5949, 0.3922, 0.536, 0.25, 0.51, 0.25, 0.5803, 0.4197, 0.75, 0.4564, 0.5949, 0.3922, 0.5803, 0.4197, 0.75, 0.49, 0.25, 0.4492, 0.402, 0.3863, 0.4197, 0.4197, 0.25, 0.49, 0.402, 0.3863, 0.4584, 0.25, 0.49, 0.25, 0.4197, 0.4197, 0.4584, 0.25, 0.402, 0.1137, 0.4197, 0.08029, 0.49, 0.25, 0.402, 0.1137, 0.25, 0.05076, 0.25, 0.01, 0.4197, 0.08029, 0.25, 0.05076, 0.09804, 0.1137, 0.08029, 0.08029, 0.25, 0.01, 0.09804, 0.1137, 0.04158, 0.25, 0.01, 0.25, 0.08029, 0.08029, 0.04158, 0.25, 0.09804, 0.3863, 0.08029, 0.4197, 0.01, 0.25, 0.09804, 0.3863, 0.25, 0.4492, 0.25, 0.49, 0.08029, 0.4197, 0.75, 0.4564, 0.9051, 0.3922, 0.875, 0.5, 1.0, 0.5, 0.875, 0.5, 0.75, 0.5, 0.964, 0.25, 0.9051, 0.3922, 0.75, 0.5, 0.625, 0.5, 0.9051, 0.1078, 0.964, 0.25, 0.75, 0.04358, 0.9051, 0.1078, 0.625, 0.5, 0.5, 0.5, 0.375, 1.0, 0.09804, 0.1137, 0.25, 0.05076, 0.5, 1.0, 0.402, 0.1137, 0.625, 1.0, 0.5, 1.0, 0.25, 0.05076, 0.4584, 0.25, 0.75, 1.0, 0.625, 1.0, 0.402, 0.1137, 0.75, 1.0, 0.4584, 0.25, 0.402, 0.3863, 0.875, 1.0, 0.875, 1.0, 0.402, 0.3863, 0.25, 0.4492, 1.0, 1.0, 0.09804, 0.3863, 0.125, 1.0, 0.0, 1.0, 0.25, 0.4492, 0.04158, 0.25, 0.25, 1.0, 0.125, 1.0, 0.09804, 0.3863, 0.25, 1.0, 0.04158, 0.25, 0.09804, 0.1137, 0.375, 1.0, 0.5949, 0.3922, 0.75, 0.4564, 1.0, 0.5, 0.125, 0.5, 0.125, 0.5, 0.25, 0.5, 0.536, 0.25, 0.5949, 0.3922, 0.25, 0.5, 0.375, 0.5, 0.5949, 0.1078, 0.536, 0.25, 0.75, 0.04358, 0.5949, 0.1078, 0.375, 0.5, 0.5, 0.5, 0.3413, 0.5901, 0.2874, 0.5895, 0.2874, 0.5895, 0.3413, 0.5901, 0.3413, 0.5901, 0.3413, 0.5358, 0.3498, 0.5346, 0.3498, 0.5914, 0.3413, 0.5358, 0.2874, 0.5355, 0.2788, 0.5343, 0.3498, 0.5346, 0.2874, 0.5355, 0.2874, 0.5895, 0.2788, 0.5906, 0.2788, 0.5343, 0.2874, 0.5895, 0.3413, 0.5901, 0.3498, 0.5914, 0.2788, 0.5906, 0.3413, 0.5901, 0.2874, 0.5895, 0.2874, 0.5355, 0.3413, 0.5358, 0.2874, 0.5355, 0.3413, 0.5358, 0.3413, 0.5358, 0.2874, 0.5355, 0.2874, 0.5895, 0.2874, 0.5355, 0.2874, 0.5355, 0.2874, 0.5895, 0.3413, 0.5358, 0.3413, 0.5901, 0.3413, 0.5901, 0.3413, 0.5358])
me_cube.materials.append(mat_body)
me_cube.materials.append(mat_wood)
me_cube.materials.append(mat_secondary)
me_cube.use_remesh_preserve_volume = False
me_cube.use_remesh_preserve_attributes = False
me_cube.use_mirror_vertex_groups = False
me_cube.update()
me_cube_001 = bpy.data.meshes.new('Cube.001')
me_cube_001.from_pydata([(-0.01754, -0.04441, -0.06907), (-0.01754, -0.04441, 0.1709), (-0.01754, -0.003144, -0.06907), (-0.01754, -0.003144, 0.1709), (0.01754, -0.04441, -0.06907), (0.01754, -0.04441, 0.1709), (0.01754, -0.003144, -0.06907), (0.01754, -0.003144, 0.1709), (-0.01754, -0.07574, -0.1825), (-0.01754, -0.09818, -0.168), (0.01754, -0.07574, -0.1825), (0.01754, -0.09818, -0.168), (-0.01754, -0.0852, -0.2675), (-0.01754, -0.1119, -0.2672), (0.01754, -0.0852, -0.2675), (0.01754, -0.1119, -0.2672), (-0.01754, -0.03683, -0.353), (-0.01754, -0.0349, -0.3796), (0.01754, -0.03683, -0.353), (0.01754, -0.0349, -0.3796)], [], [(0, 1, 3, 2), (2, 3, 7, 6), (6, 7, 5, 4), (4, 5, 1, 0), (4, 0, 9, 11), (7, 3, 1, 5), (9, 8, 12, 13), (2, 6, 10, 8), (0, 2, 8, 9), (6, 4, 11, 10), (15, 13, 17, 19), (11, 9, 13, 15), (8, 10, 14, 12), (10, 11, 15, 14), (16, 18, 19, 17), (12, 14, 18, 16), (14, 15, 19, 18), (13, 12, 16, 17)])
_uv = me_cube_001.uv_layers.new(name='UVMap')
_uv.uv.foreach_set('vector', [0.375, 0.0, 0.625, 0.0, 0.625, 0.25, 0.375, 0.25, 0.375, 0.25, 0.625, 0.25, 0.625, 0.5, 0.375, 0.5, 0.375, 0.5, 0.625, 0.5, 0.625, 0.75, 0.375, 0.75, 0.375, 0.75, 0.625, 0.75, 0.625, 1.0, 0.375, 1.0, 0.375, 0.75, 0.375, 1.0, 0.375, 1.0, 0.375, 0.75, 0.625, 0.5, 0.875, 0.5, 0.875, 0.75, 0.625, 0.75, 0.375, 0.0, 0.375, 0.25, 0.375, 0.25, 0.375, 0.0, 0.375, 0.25, 0.375, 0.5, 0.375, 0.5, 0.375, 0.25, 0.375, 0.0, 0.375, 0.25, 0.375, 0.25, 0.375, 0.0, 0.375, 0.5, 0.375, 0.75, 0.375, 0.75, 0.375, 0.5, 0.375, 0.75, 0.375, 1.0, 0.375, 1.0, 0.375, 0.75, 0.375, 0.75, 0.375, 1.0, 0.375, 1.0, 0.375, 0.75, 0.375, 0.25, 0.375, 0.5, 0.375, 0.5, 0.375, 0.25, 0.375, 0.5, 0.375, 0.75, 0.375, 0.75, 0.375, 0.5, 0.125, 0.5, 0.375, 0.5, 0.375, 0.75, 0.125, 0.75, 0.375, 0.25, 0.375, 0.5, 0.375, 0.5, 0.375, 0.25, 0.375, 0.5, 0.375, 0.75, 0.375, 0.75, 0.375, 0.5, 0.375, 0.0, 0.375, 0.25, 0.375, 0.25, 0.375, 0.0])
me_cube_001.materials.append(mat_body)
me_cube_001.use_remesh_preserve_volume = False
me_cube_001.use_remesh_preserve_attributes = False
me_cube_001.use_mirror_vertex_groups = False
me_cube_001.update()
me_cube_002 = bpy.data.meshes.new('Cube.002')
me_cube_002.from_pydata([(-0.07604, -0.4517, -0.9752), (-0.07604, -0.4732, 0.1176), (-0.07604, 0.4503, -0.7892), (-0.07604, 0.4288, 0.1176), (0.07604, -0.4517, -0.9752), (0.07604, -0.4732, 0.1176), (0.07604, 0.4503, -0.7892), (0.07604, 0.4288, 0.1176)], [], [(0, 1, 3, 2), (2, 3, 7, 6), (6, 7, 5, 4), (4, 5, 1, 0), (2, 6, 4, 0), (7, 3, 1, 5)])
me_cube_002.polygons.foreach_set('material_index', [1, 1, 1, 1, 1, 1])
_uv = me_cube_002.uv_layers.new(name='UVMap')
_uv.uv.foreach_set('vector', [0.375, 0.0, 0.625, 0.0, 0.625, 0.25, 0.375, 0.25, 0.375, 0.25, 0.625, 0.25, 0.625, 0.5, 0.375, 0.5, 0.375, 0.5, 0.625, 0.5, 0.625, 0.75, 0.375, 0.75, 0.375, 0.75, 0.625, 0.75, 0.625, 1.0, 0.375, 1.0, 0.125, 0.5, 0.375, 0.5, 0.375, 0.75, 0.125, 0.75, 0.625, 0.5, 0.875, 0.5, 0.875, 0.75, 0.625, 0.75])
me_cube_002.materials.append(mat_body)
me_cube_002.materials.append(mat_secondary)
me_cube_002.use_remesh_preserve_volume = False
me_cube_002.use_remesh_preserve_attributes = False
me_cube_002.use_mirror_vertex_groups = False
me_cube_002.update()
arm_armature = bpy.data.armatures.new('Armature')  # bones are not reproduced

# ---- objects
ob_body = bpy.data.objects.new('Body', me_cube)
ob_light = bpy.data.objects.new('Light', light_light)
ob_camera = bpy.data.objects.new('Camera', cam_camera)
ob_empty = bpy.data.objects.new('Empty', None)
ob_trigger = bpy.data.objects.new('Trigger', me_cube_001)
ob_magazine = bpy.data.objects.new('Magazine', me_cube_002)
ob_armature = bpy.data.objects.new('Armature', arm_armature)

# ---- transforms, parenting, visibility, modifiers, constraints
ob_body.parent = ob_armature
ob_body.matrix_parent_inverse = Matrix(((1.0, -0.0, 0.0, -0.0), (-0.0, 0.9995, 0.03062, -0.6432), (0.0, -0.03062, 0.9995, -0.3556), (0.0, 0.0, -0.0, 1.0)))
ob_body.location = (0.0, 0.0, 0.4478)
ob_body.lock_rotations_4d = False
ob_body.empty_display_type = 'ARROWS'
ob_body.lineart.crease_threshold = 0.0
ob_light.location = (4.076, 1.005, 5.904)
ob_light.rotation_euler = (0.6503, 0.05522, 1.866)
ob_light.lock_rotations_4d = False
ob_light.empty_display_type = 'ARROWS'
ob_light.color = (0.0, 0.0, 0.0, 0.0)
ob_light.lineart.crease_threshold = 0.0
ob_camera.location = (7.359, -6.926, 4.958)
ob_camera.rotation_euler = (1.109, 0.0, 0.8149)
ob_camera.lock_rotations_4d = False
ob_camera.empty_display_type = 'ARROWS'
ob_camera.color = (0.0, 0.0, 0.0, 0.0)
ob_camera.display_type = 'WIRE'
ob_camera.lineart.crease_threshold = 0.0
ob_empty.location = (0.0, 2.546, 0.0)
ob_empty.rotation_euler = (1.571, -0.0, 1.571)
ob_empty.scale = (2.28, 2.28, 2.28)
ob_empty.empty_display_type = 'IMAGE'
ob_empty.empty_display_size = 5.0
ob_empty.lineart.crease_threshold = 0.0
ob_trigger.parent = ob_armature
ob_trigger.matrix_parent_inverse = Matrix(((1.0, -2.377e-07, 1.9e-08, -1.053e-07), (-1.776e-15, -0.07967, -0.9968, -0.3926), (2.384e-07, 0.9968, -0.07967, 0.4417), (-0.0, 0.0, 0.0, 1.0)))
ob_trigger.location = (0.0, -0.4246, 0.0)
ob_trigger.lineart.crease_threshold = 0.0
ob_magazine.parent = ob_armature
ob_magazine.matrix_parent_inverse = Matrix(((1.0, -0.0, 0.0, 0.0), (-0.0, 0.01685, -0.9999, -0.6343), (0.0, 0.9999, 0.01685, -0.9579), (-0.0, 0.0, -0.0, 1.0)))
ob_magazine.location = (0.0, 0.9994, 1.192e-07)
ob_magazine.lineart.crease_threshold = 0.0
ob_armature.location = (0.0, 0.02373, 0.3565)
ob_armature.show_in_front = True
ob_armature.lineart.crease_threshold = 0.0

# ---- collection membership
col_collection.objects.link(ob_body)
col_collection.objects.link(ob_light)
col_collection.objects.link(ob_camera)
col_collection.objects.link(ob_empty)
col_collection.objects.link(ob_trigger)
col_collection.objects.link(ob_magazine)
col_collection.objects.link(ob_armature)

# ---- scene / render settings (as saved in the file)
scene.camera = ob_camera
scene.frame_start = 1; scene.frame_end = 250; scene.frame_set(1)
scene.render.engine = 'BLENDER_EEVEE_NEXT'
scene.cycles.use_denoising = False
scene.cycles.samples = 128
scene.cycles.sampling_pattern = 'TABULATED_SOBOL'
scene.cycles.use_adaptive_sampling = False
scene.cycles.use_light_tree = False
scene.view_settings.view_transform = 'Filmic'
bpy.context.view_layer.update()
